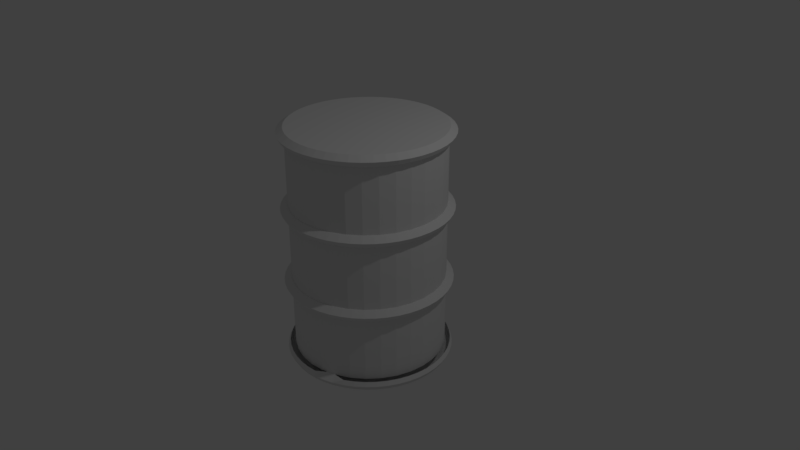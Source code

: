 # Source: barrel.blend  (saved by Blender 2.79.0; exported with 4.5.12 LTS)
import bpy
from mathutils import Matrix  # noqa: F401  (used for matrix-valued properties, if any)

bpy.ops.wm.read_factory_settings(use_empty=True)
scene = bpy.context.scene
scene.name = 'Scene'

# ---- collections
col_collection_1 = bpy.data.collections.new('Collection 1'); scene.collection.children.link(col_collection_1)

# ---- world
world_world = bpy.data.worlds.new('World'); scene.world = world_world
world_world.color = (0.05088, 0.05088, 0.05088)
world_world.use_sun_shadow = False
world_world.sun_shadow_jitter_overblur = 0.0
world_world.cycles.sampling_method = 'MANUAL'

# ---- cameras
cam_camera = bpy.data.cameras.new('Camera')
cam_camera.clip_end = 100.0
cam_camera.lens = 35.0
cam_camera.sensor_width = 32.0
cam_camera.sensor_height = 18.0
cam_camera.ortho_scale = 7.314
cam_camera.dof.focus_distance = 0.0
cam_camera.dof.aperture_fstop = 128.0

# ---- lights
light_lamp = bpy.data.lights.new('Lamp', 'POINT')
light_lamp.transmission_factor = 0.0
light_lamp.cutoff_distance = 30.0
light_lamp.energy = 100.0
light_lamp.shadow_buffer_clip_start = 1.001
light_lamp.shadow_soft_size = 0.1
light_lamp.shadow_maximum_resolution = 0.006
light_lamp.use_absolute_resolution = True

# ---- meshes
me_torus_003 = bpy.data.meshes.new('Torus.003')
me_torus_003.from_pydata([(1.096, -0.002632, -1.287), (1.069, -0.002632, -1.229), (0.003899, -0.0115, -1.169), (0.0008892, -0.002632, -1.395), (0.9264, -0.002632, -1.393), (1.063, -0.002632, -1.349), (1.087, 0.1403, -1.287), (1.059, 0.1367, -1.229), (0.9185, 0.1182, -1.393), (1.054, 0.136, -1.349), (1.059, 0.2808, -1.287), (1.032, 0.2737, -1.229), (0.8948, 0.2369, -1.393), (1.027, 0.2723, -1.349), (1.013, 0.4165, -1.287), (0.9872, 0.4059, -1.229), (0.8559, 0.3515, -1.393), (0.9823, 0.4039, -1.349), (0.9494, 0.545, -1.287), (0.9255, 0.5312, -1.229), (0.8024, 0.4601, -1.393), (0.9209, 0.5285, -1.349), (0.8698, 0.6641, -1.287), (0.8479, 0.6473, -1.229), (0.7351, 0.5608, -1.393), (0.8437, 0.6441, -1.349), (0.7754, 0.7718, -1.287), (0.7558, 0.7523, -1.229), (0.6553, 0.6518, -1.393), (0.7521, 0.7485, -1.349), (0.6677, 0.8663, -1.287), (0.6508, 0.8444, -1.229), (0.5643, 0.7316, -1.393), (0.6476, 0.8402, -1.349), (0.5485, 0.9459, -1.287), (0.5347, 0.922, -1.229), (0.4636, 0.7989, -1.393), (0.532, 0.9174, -1.349), (0.42, 1.009, -1.287), (0.4095, 0.9837, -1.229), (0.3551, 0.8524, -1.393), (0.4074, 0.9788, -1.349), (0.2844, 1.055, -1.287), (0.2772, 1.029, -1.229), (0.2404, 0.8913, -1.393), (0.2758, 1.023, -1.349), (0.1439, 1.083, -1.287), (0.1402, 1.056, -1.229), (0.1217, 0.9149, -1.393), (0.1395, 1.051, -1.349), (0.0008892, 1.093, -1.287), (0.0008892, 1.065, -1.229), (0.0008892, 0.9229, -1.393), (0.0008892, 1.06, -1.349), (-0.1421, 1.083, -1.287), (-0.1385, 1.056, -1.229), (-0.1199, 0.9149, -1.393), (-0.1378, 1.051, -1.349), (-0.2826, 1.055, -1.287), (-0.2754, 1.029, -1.229), (-0.2386, 0.8913, -1.393), (-0.2741, 1.023, -1.349), (-0.4183, 1.009, -1.287), (-0.4077, 0.9837, -1.229), (-0.3533, 0.8524, -1.393), (-0.4056, 0.9788, -1.349), (-0.5468, 0.9459, -1.287), (-0.5329, 0.922, -1.229), (-0.4619, 0.7989, -1.393), (-0.5303, 0.9174, -1.349), (-0.6659, 0.8663, -1.287), (-0.649, 0.8444, -1.229), (-0.5625, 0.7316, -1.393), (-0.6458, 0.8402, -1.349), (-0.7736, 0.7718, -1.287), (-0.754, 0.7523, -1.229), (-0.6535, 0.6518, -1.393), (-0.7503, 0.7485, -1.349), (-0.8681, 0.6641, -1.287), (-0.8461, 0.6473, -1.229), (-0.7334, 0.5608, -1.393), (-0.8419, 0.6441, -1.349), (-0.9477, 0.545, -1.287), (-0.9237, 0.5312, -1.229), (-0.8006, 0.4601, -1.393), (-0.9191, 0.5285, -1.349), (-1.011, 0.4165, -1.287), (-0.9855, 0.4059, -1.229), (-0.8542, 0.3515, -1.393), (-0.9806, 0.4039, -1.349), (-1.057, 0.2808, -1.287), (-1.03, 0.2737, -1.229), (-0.8931, 0.2369, -1.393), (-1.025, 0.2723, -1.349), (-1.085, 0.1403, -1.287), (-1.058, 0.1367, -1.229), (-0.9167, 0.1182, -1.393), (-1.052, 0.136, -1.349), (-1.094, -0.002632, -1.287), (-1.067, -0.002632, -1.229), (-0.9246, -0.002632, -1.393), (-1.061, -0.002632, -1.349), (-1.085, -0.1456, -1.287), (-1.058, -0.142, -1.229), (-0.9167, -0.1234, -1.393), (-1.052, -0.1413, -1.349), (-1.057, -0.2861, -1.287), (-1.03, -0.279, -1.229), (-0.8931, -0.2422, -1.393), (-1.025, -0.2776, -1.349), (-1.011, -0.4218, -1.287), (-0.9855, -0.4112, -1.229), (-0.8542, -0.3568, -1.393), (-0.9806, -0.4092, -1.349), (-0.9477, -0.5503, -1.287), (-0.9237, -0.5364, -1.229), (-0.8006, -0.4654, -1.393), (-0.9191, -0.5338, -1.349), (-0.8681, -0.6694, -1.287), (-0.8461, -0.6526, -1.229), (-0.7334, -0.566, -1.393), (-0.8419, -0.6493, -1.349), (-0.7736, -0.7771, -1.287), (-0.754, -0.7576, -1.229), (-0.6535, -0.6571, -1.393), (-0.7503, -0.7538, -1.349), (-0.6659, -0.8716, -1.287), (-0.649, -0.8496, -1.229), (-0.5625, -0.7369, -1.393), (-0.6458, -0.8454, -1.349), (-0.5468, -0.9512, -1.287), (-0.5329, -0.9272, -1.229), (-0.4619, -0.8041, -1.393), (-0.5303, -0.9226, -1.349), (-0.4183, -1.015, -1.287), (-0.4077, -0.989, -1.229), (-0.3533, -0.8577, -1.393), (-0.4056, -0.9841, -1.349), (-0.2826, -1.061, -1.287), (-0.2754, -1.034, -1.229), (-0.2386, -0.8966, -1.393), (-0.2741, -1.029, -1.349), (-0.1421, -1.089, -1.287), (-0.1385, -1.061, -1.229), (-0.1199, -0.9202, -1.393), (-0.1378, -1.056, -1.349), (0.0008892, -1.098, -1.287), (0.0008892, -1.07, -1.229), (0.0008892, -0.9281, -1.393), (0.0008892, -1.065, -1.349), (0.1439, -1.089, -1.287), (0.1402, -1.061, -1.229), (0.1217, -0.9202, -1.393), (0.1395, -1.056, -1.349), (0.2844, -1.061, -1.287), (0.262, -0.9769, -1.225), (0.2404, -0.8966, -1.393), (0.2758, -1.029, -1.349), (0.42, -1.015, -1.287), (0.3869, -0.9345, -1.225), (0.3551, -0.8577, -1.393), (0.4074, -0.9841, -1.349), (0.5485, -0.9512, -1.287), (0.5347, -0.9272, -1.229), (0.4636, -0.8041, -1.393), (0.532, -0.9226, -1.349), (0.6677, -0.8716, -1.287), (0.6508, -0.8496, -1.229), (0.5643, -0.7369, -1.393), (0.6476, -0.8454, -1.349), (0.7754, -0.7771, -1.287), (0.7558, -0.7576, -1.229), (0.6553, -0.6571, -1.393), (0.7521, -0.7538, -1.349), (0.8698, -0.6694, -1.287), (0.8479, -0.6526, -1.229), (0.7351, -0.566, -1.393), (0.8437, -0.6493, -1.349), (0.9494, -0.5503, -1.287), (0.9255, -0.5364, -1.229), (0.8024, -0.4654, -1.393), (0.9209, -0.5338, -1.349), (1.013, -0.4218, -1.287), (0.9872, -0.4112, -1.229), (0.8559, -0.3568, -1.393), (0.9823, -0.4092, -1.349), (1.059, -0.2861, -1.287), (1.032, -0.279, -1.229), (0.8948, -0.2422, -1.393), (1.027, -0.2776, -1.349), (1.087, -0.1456, -1.287), (1.059, -0.142, -1.229), (0.9185, -0.1234, -1.393), (1.054, -0.1413, -1.349), (0.08743, -0.66, -1.164), (-0.6395, 0.169, -1.164), (-0.5251, 0.401, -1.164), (0.1725, -0.643, -1.164), (-0.6116, 0.2511, -1.164), (0.5269, 0.401, -1.164), (-0.08565, -0.66, -1.164), (0.0008892, -0.6656, -1.164), (-0.6564, 0.08391, -1.164), (-0.6621, -0.002632, -1.164), (0.6413, -0.1742, -1.164), (0.5269, -0.4062, -1.164), (0.5751, -0.3341, -1.164), (0.2546, -0.6152, -1.164), (0.3324, -0.5768, -1.164), (0.4045, -0.5286, -1.164), (-0.1707, -0.643, -1.164), (-0.1707, 0.6378, -1.164), (-0.2528, 0.6099, -1.164), (0.6582, 0.08391, -1.164), (-0.08565, 0.6547, -1.164), (0.4045, 0.5234, -1.164), (-0.4679, -0.4714, -1.164), (0.6413, 0.169, -1.164), (0.6134, 0.2511, -1.164), (-0.5733, -0.3341, -1.164), (-0.5251, -0.4062, -1.164), (-0.6564, -0.08917, -1.164), (-0.4679, 0.4662, -1.164), (0.2546, 0.6099, -1.164), (0.1725, 0.6378, -1.164), (0.5751, 0.3289, -1.164), (-0.6395, -0.1742, -1.164), (-0.6116, -0.2564, -1.164), (0.08743, 0.6547, -1.164), (0.0008892, 0.6604, -1.164), (-0.3306, -0.5768, -1.164), (-0.2528, -0.6152, -1.164), (-0.5733, 0.3289, -1.164), (0.6639, -0.002632, -1.164), (-0.4027, -0.5286, -1.164), (0.6134, -0.2564, -1.164), (0.4697, 0.4662, -1.164), (0.6582, -0.08917, -1.164), (0.3324, 0.5715, -1.164), (-0.3306, 0.5715, -1.164), (-0.4027, 0.5234, -1.164), (0.4697, -0.4714, -1.164), (1.096, -0.002632, -0.2871), (1.01, -0.002632, -0.2251), (0.0008891, -0.002632, -0.1755), (0.6003, -0.002632, -0.2917), (0.6388, 0.001531, -0.3509), (0.727, -0.002632, -0.3938), (0.8501, -0.002632, -0.4103), (0.9731, -0.002632, -0.3938), (1.063, -0.002632, -0.3487), (1.087, 0.1403, -0.2871), (1.001, 0.129, -0.2251), (0.7211, 0.0876, -0.3938), (0.8428, 0.1082, -0.4103), (0.9648, 0.1243, -0.3938), (1.054, 0.136, -0.3487), (1.059, 0.2808, -0.2871), (0.9752, 0.2584, -0.2251), (0.5799, 0.1525, -0.2917), (0.616, 0.1665, -0.3509), (0.7023, 0.1853, -0.3938), (0.8212, 0.2172, -0.4103), (0.94, 0.249, -0.3938), (1.027, 0.2723, -0.3487), (1.013, 0.4165, -0.2871), (0.9328, 0.3834, -0.2251), (0.6732, 0.2709, -0.3938), (0.7854, 0.3223, -0.4103), (0.8991, 0.3694, -0.3938), (0.9823, 0.4039, -0.3487), (0.9494, 0.545, -0.2871), (0.8744, 0.5017, -0.2251), (0.52, 0.2971, -0.2917), (0.5512, 0.3199, -0.3509), (0.6298, 0.3604, -0.3938), (0.7363, 0.422, -0.4103), (0.8429, 0.4835, -0.3938), (0.9209, 0.5285, -0.3487), (0.8698, 0.6641, -0.2871), (0.8011, 0.6114, -0.2251), (0.5795, 0.4356, -0.3938), (0.6746, 0.5143, -0.4103), (0.7722, 0.5892, -0.3938), (0.8437, 0.6441, -0.3487), (0.7754, 0.7718, -0.2871), (0.7141, 0.7106, -0.2251), (0.4248, 0.4212, -0.2917), (0.4494, 0.4459, -0.3487), (0.5144, 0.5108, -0.3938), (0.6014, 0.5978, -0.4103), (0.6884, 0.6848, -0.3938), (0.7521, 0.7485, -0.3487), (0.6677, 0.8663, -0.2871), (0.6149, 0.7976, -0.2251), (0.4392, 0.576, -0.3938), (0.5178, 0.6711, -0.4103), (0.5928, 0.7687, -0.3938), (0.6476, 0.8402, -0.3487), (0.5485, 0.9459, -0.2871), (0.5052, 0.8709, -0.2251), (0.3006, 0.5165, -0.2917), (0.3234, 0.5477, -0.3509), (0.364, 0.6262, -0.3938), (0.4255, 0.7328, -0.4103), (0.487, 0.8394, -0.3938), (0.532, 0.9174, -0.3487), (0.42, 1.009, -0.2871), (0.3869, 0.9293, -0.2251), (0.2745, 0.6697, -0.3938), (0.3259, 0.7819, -0.4103), (0.3729, 0.8956, -0.3938), (0.4074, 0.9788, -0.3487), (0.2844, 1.055, -0.2871), (0.262, 0.9717, -0.2251), (0.156, 0.5764, -0.2917), (0.17, 0.6125, -0.3509), (0.1888, 0.6988, -0.3938), (0.2207, 0.8176, -0.4103), (0.2525, 0.9365, -0.3938), (0.2758, 1.023, -0.3487), (0.1439, 1.083, -0.2871), (0.1325, 0.9974, -0.2251), (0.09112, 0.7176, -0.3938), (0.1117, 0.8393, -0.4103), (0.1278, 0.9613, -0.3938), (0.1395, 1.051, -0.3487), (0.0008892, 1.093, -0.2871), (0.0008892, 1.006, -0.2251), (0.0008892, 0.5968, -0.2917), (0.005053, 0.6353, -0.3509), (0.0008892, 0.7235, -0.3938), (0.0008892, 0.8466, -0.4103), (0.0008892, 0.9696, -0.3938), (0.0008892, 1.06, -0.3487), (-0.1421, 1.083, -0.2871), (-0.1308, 0.9974, -0.2251), (-0.09836, 0.7164, -0.3938), (-0.11, 0.8393, -0.4103), (-0.126, 0.9613, -0.3938), (-0.1378, 1.051, -0.3487), (-0.2826, 1.055, -0.2871), (-0.2602, 0.9717, -0.2251), (-0.1543, 0.5764, -0.2917), (-0.1602, 0.6146, -0.3509), (-0.1871, 0.6988, -0.3938), (-0.2189, 0.8176, -0.4103), (-0.2507, 0.9365, -0.3938), (-0.2741, 1.023, -0.3487), (-0.4183, 1.009, -0.2871), (-0.3851, 0.9293, -0.2251), (-0.2811, 0.6662, -0.3938), (-0.3241, 0.7819, -0.4103), (-0.3712, 0.8956, -0.3938), (-0.4056, 0.9788, -0.3487), (-0.5468, 0.9459, -0.2871), (-0.5035, 0.8709, -0.2251), (-0.2988, 0.5165, -0.2917), (-0.3145, 0.5519, -0.3509), (-0.3622, 0.6262, -0.3938), (-0.4237, 0.7328, -0.4103), (-0.4852, 0.8394, -0.3938), (-0.5303, 0.9174, -0.3487), (-0.6659, 0.8663, -0.2871), (-0.6132, 0.7976, -0.2251), (-0.4446, 0.5705, -0.3938), (-0.5161, 0.6711, -0.4103), (-0.591, 0.7687, -0.3938), (-0.6458, 0.8402, -0.3487), (-0.7736, 0.7718, -0.2871), (-0.7124, 0.7106, -0.2251), (-0.423, 0.4212, -0.2917), (-0.4472, 0.4514, -0.3509), (-0.5126, 0.5108, -0.3938), (-0.5996, 0.5978, -0.4103), (-0.6866, 0.6848, -0.3938), (-0.7503, 0.7485, -0.3487), (-0.8681, 0.6641, -0.2871), (-0.7994, 0.6114, -0.2251), (-0.5777, 0.4356, -0.3938), (-0.6728, 0.5143, -0.4103), (-0.7704, 0.5892, -0.3938), (-0.8419, 0.6441, -0.3487), (-0.9477, 0.545, -0.2871), (-0.8727, 0.5017, -0.2251), (-0.5183, 0.2971, -0.2917), (-0.5495, 0.3199, -0.3509), (-0.628, 0.3604, -0.3938), (-0.7345, 0.422, -0.4103), (-0.8411, 0.4835, -0.3938), (-0.9191, 0.5285, -0.3487), (-1.011, 0.4165, -0.2871), (-0.931, 0.3834, -0.2251), (-0.6715, 0.2709, -0.3938), (-0.7837, 0.3223, -0.4103), (-0.8973, 0.3694, -0.3938), (-0.9806, 0.4039, -0.3487), (-1.057, 0.2808, -0.2871), (-0.9734, 0.2584, -0.2251), (-0.5781, 0.1525, -0.2917), (-0.6142, 0.1665, -0.3509), (-0.7005, 0.1853, -0.3938), (-0.8194, 0.2172, -0.4103), (-0.9382, 0.249, -0.3938), (-1.025, 0.2723, -0.3487), (-1.085, 0.1403, -0.2871), (-0.9992, 0.129, -0.2251), (-0.7194, 0.0876, -0.3938), (-0.841, 0.1082, -0.4103), (-0.963, 0.1243, -0.3938), (-1.052, 0.136, -0.3487), (-1.094, -0.002632, -0.2871), (-1.008, -0.002632, -0.2251), (-0.5986, -0.002632, -0.2917), (-0.637, 0.001531, -0.3509), (-0.7253, -0.002632, -0.3938), (-0.8483, -0.002632, -0.4103), (-0.9714, -0.002632, -0.3938), (-1.061, -0.002632, -0.3487), (-1.085, -0.1456, -0.2871), (-0.9992, -0.1343, -0.2251), (-0.7182, -0.1019, -0.3938), (-0.841, -0.1135, -0.4103), (-0.963, -0.1295, -0.3938), (-1.052, -0.1413, -0.3487), (-1.057, -0.2861, -0.2871), (-0.9734, -0.2637, -0.2251), (-0.5781, -0.1578, -0.2917), (-0.6164, -0.1637, -0.3509), (-0.7005, -0.1906, -0.3938), (-0.8194, -0.2224, -0.4103), (-0.9382, -0.2543, -0.3938), (-1.025, -0.2776, -0.3487), (-1.011, -0.4218, -0.2871), (-0.931, -0.3886, -0.2251), (-0.668, -0.2846, -0.3938), (-0.7837, -0.3276, -0.4103), (-0.8973, -0.3747, -0.3938), (-0.9806, -0.4092, -0.3487), (-0.9477, -0.5503, -0.2871), (-0.8727, -0.507, -0.2251), (-0.5183, -0.3024, -0.2917), (-0.5536, -0.318, -0.3509), (-0.628, -0.3657, -0.3938), (-0.7345, -0.4272, -0.4103), (-0.8411, -0.4888, -0.3938), (-0.9191, -0.5338, -0.3487), (-0.8681, -0.6694, -0.2871), (-0.7994, -0.6167, -0.2251), (-0.5722, -0.4481, -0.3938), (-0.6728, -0.5196, -0.4103), (-0.7704, -0.5945, -0.3938), (-0.8419, -0.6493, -0.3487), (-0.7736, -0.7771, -0.2871), (-0.7124, -0.7159, -0.2251), (-0.423, -0.4265, -0.2917), (-0.4519, -0.4554, -0.3524), (-0.5126, -0.5161, -0.3938), (-0.5996, -0.6031, -0.4103), (-0.6866, -0.6901, -0.3938), (-0.7503, -0.7538, -0.3487), (-0.6659, -0.8716, -0.2871), (-0.6132, -0.8029, -0.2251), (-0.4446, -0.5757, -0.3938), (-0.5161, -0.6763, -0.4103), (-0.591, -0.774, -0.3938), (-0.6458, -0.8454, -0.3487), (-0.5468, -0.9512, -0.2871), (-0.5035, -0.8762, -0.2251), (-0.2988, -0.5218, -0.2917), (-0.3145, -0.5572, -0.3509), (-0.3622, -0.6315, -0.3938), (-0.4237, -0.7381, -0.4103), (-0.4852, -0.8446, -0.3938), (-0.5303, -0.9226, -0.3487), (-0.4183, -1.015, -0.2871), (-0.3851, -0.9345, -0.2251), (-0.2811, -0.6715, -0.3938), (-0.3241, -0.7872, -0.4103), (-0.3712, -0.9009, -0.3938), (-0.4056, -0.9841, -0.3487), (-0.2826, -1.061, -0.2871), (-0.2602, -0.9769, -0.2251), (-0.1543, -0.5817, -0.2917), (-0.1602, -0.6199, -0.3509), (-0.1871, -0.704, -0.3938), (-0.2189, -0.8229, -0.4103), (-0.2507, -0.9417, -0.3938), (-0.2741, -1.029, -0.3487), (-0.1421, -1.089, -0.2871), (-0.1308, -1.003, -0.2251), (-0.09836, -0.7217, -0.3938), (-0.11, -0.8446, -0.4103), (-0.126, -0.9666, -0.3938), (-0.1378, -1.056, -0.3487), (0.0008892, -1.098, -0.2871), (0.0008892, -1.011, -0.2251), (0.0008892, -0.6021, -0.2917), (0.005053, -0.6405, -0.3509), (0.0008892, -0.7288, -0.3938), (0.0008892, -0.8518, -0.4103), (0.0008892, -0.9749, -0.3938), (0.0008892, -1.065, -0.3487), (0.1439, -1.089, -0.2871), (0.1325, -1.003, -0.2251), (0.09112, -0.7229, -0.3938), (0.1117, -0.8446, -0.4103), (0.1278, -0.9666, -0.3938), (0.1395, -1.056, -0.3487), (0.2844, -1.061, -0.2871), (0.262, -0.9769, -0.2251), (0.156, -0.5817, -0.2917), (0.17, -0.6177, -0.3509), (0.1888, -0.704, -0.3938), (0.2207, -0.8229, -0.4103), (0.2525, -0.9417, -0.3938), (0.2758, -1.029, -0.3487), (0.42, -1.015, -0.2871), (0.3869, -0.9345, -0.2251), (0.2745, -0.675, -0.3938), (0.3259, -0.7872, -0.4103), (0.3729, -0.9009, -0.3938), (0.4074, -0.9841, -0.3487), (0.5485, -0.9512, -0.2871), (0.5052, -0.8762, -0.2251), (0.3006, -0.5218, -0.2917), (0.3234, -0.553, -0.3509), (0.364, -0.6315, -0.3938), (0.4255, -0.7381, -0.4103), (0.487, -0.8446, -0.3938), (0.532, -0.9226, -0.3487), (0.6677, -0.8716, -0.2871), (0.6149, -0.8029, -0.2251), (0.4392, -0.5813, -0.3938), (0.5178, -0.6763, -0.4103), (0.5928, -0.774, -0.3938), (0.6476, -0.8454, -0.3487), (0.7754, -0.7771, -0.2871), (0.7141, -0.7159, -0.2251), (0.4248, -0.4265, -0.2917), (0.4549, -0.4508, -0.3509), (0.5144, -0.5161, -0.3938), (0.6014, -0.6031, -0.4103), (0.6884, -0.6901, -0.3938), (0.7521, -0.7538, -0.3487), (0.8698, -0.6694, -0.2871), (0.8011, -0.6167, -0.2251), (0.574, -0.4481, -0.3938), (0.6746, -0.5196, -0.4103), (0.7722, -0.5945, -0.3938), (0.8437, -0.6493, -0.3487), (0.9494, -0.5503, -0.2871), (0.8744, -0.507, -0.2251), (0.52, -0.3024, -0.2917), (0.5554, -0.318, -0.3509), (0.6298, -0.3657, -0.3938), (0.7363, -0.4272, -0.4103), (0.8429, -0.4888, -0.3938), (0.9209, -0.5338, -0.3487), (1.013, -0.4218, -0.2871), (0.9328, -0.3886, -0.2251), (0.6698, -0.2846, -0.3938), (0.7854, -0.3276, -0.4103), (0.8991, -0.3747, -0.3938), (0.9823, -0.4092, -0.3487), (1.059, -0.2861, -0.2871), (0.9752, -0.2637, -0.2251), (0.5799, -0.1578, -0.2917), (0.6181, -0.1637, -0.3509), (0.7023, -0.1906, -0.3938), (0.8212, -0.2224, -0.4103), (0.94, -0.2543, -0.3938), (1.027, -0.2776, -0.3487), (1.087, -0.1456, -0.2871), (1.001, -0.1343, -0.2251), (0.7199, -0.1019, -0.3938), (0.8428, -0.1135, -0.4103), (0.9648, -0.1295, -0.3938), (1.054, -0.1413, -0.3487), (0.08743, -0.66, -0.164), (-0.6395, 0.169, -0.164), (-0.5251, 0.401, -0.164), (0.1725, -0.643, -0.164), (-0.6116, 0.2511, -0.164), (0.5269, 0.401, -0.164), (-0.08565, -0.66, -0.164), (0.0008892, -0.6656, -0.164), (-0.6564, 0.08391, -0.164), (-0.6621, -0.002632, -0.164), (0.6413, -0.1742, -0.164), (0.5269, -0.4062, -0.164), (0.5751, -0.3341, -0.164), (0.2546, -0.6152, -0.164), (0.3324, -0.5768, -0.164), (0.4045, -0.5286, -0.164), (-0.1707, -0.643, -0.164), (-0.1707, 0.6378, -0.164), (-0.2528, 0.6099, -0.164), (0.6582, 0.08391, -0.164), (-0.08565, 0.6547, -0.164), (0.4045, 0.5234, -0.164), (-0.4679, -0.4714, -0.164), (0.6413, 0.169, -0.164), (0.6134, 0.2511, -0.164), (-0.5733, -0.3341, -0.164), (-0.5251, -0.4062, -0.164), (-0.6564, -0.08917, -0.164), (-0.4679, 0.4662, -0.164), (0.2546, 0.6099, -0.164), (0.1725, 0.6378, -0.164), (0.5751, 0.3289, -0.164), (-0.6395, -0.1742, -0.164), (-0.6116, -0.2564, -0.164), (0.08743, 0.6547, -0.164), (0.0008892, 0.6604, -0.164), (-0.3306, -0.5768, -0.164), (-0.2528, -0.6152, -0.164), (-0.5733, 0.3289, -0.164), (0.6639, -0.002632, -0.164), (-0.4027, -0.5286, -0.164), (0.6134, -0.2564, -0.164), (0.4697, 0.4662, -0.164), (0.6582, -0.08917, -0.164), (0.3324, 0.5715, -0.164), (-0.3306, 0.5715, -0.164), (-0.4027, 0.5234, -0.164), (0.4697, -0.4714, -0.164), (1.096, -0.002632, 0.7129), (1.01, -0.002632, 0.7749), (0.0008891, -0.002632, 0.8245), (0.6003, -0.002632, 0.7083), (0.6388, 0.001531, 0.6491), (0.727, -0.002632, 0.6062), (0.8501, -0.002632, 0.5897), (0.9731, -0.002632, 0.6062), (1.063, -0.002632, 0.6513), (1.087, 0.1403, 0.7129), (1.001, 0.129, 0.7749), (0.7211, 0.0876, 0.6062), (0.8428, 0.1082, 0.5897), (0.9648, 0.1243, 0.6062), (1.054, 0.136, 0.6513), (1.059, 0.2808, 0.7129), (0.9752, 0.2584, 0.7749), (0.5799, 0.1525, 0.7083), (0.616, 0.1665, 0.6491), (0.7023, 0.1853, 0.6062), (0.8212, 0.2172, 0.5897), (0.94, 0.249, 0.6062), (1.027, 0.2723, 0.6513), (1.013, 0.4165, 0.7129), (0.9328, 0.3834, 0.7749), (0.6732, 0.2709, 0.6062), (0.7854, 0.3223, 0.5897), (0.8991, 0.3694, 0.6062), (0.9823, 0.4039, 0.6513), (0.9494, 0.545, 0.7129), (0.8744, 0.5017, 0.7749), (0.52, 0.2971, 0.7083), (0.5512, 0.3199, 0.6491), (0.6298, 0.3604, 0.6062), (0.7363, 0.422, 0.5897), (0.8429, 0.4835, 0.6062), (0.9209, 0.5285, 0.6513), (0.8698, 0.6641, 0.7129), (0.8011, 0.6114, 0.7749), (0.5795, 0.4356, 0.6062), (0.6746, 0.5143, 0.5897), (0.7722, 0.5892, 0.6062), (0.8437, 0.6441, 0.6513), (0.7754, 0.7718, 0.7129), (0.7141, 0.7106, 0.7749), (0.4248, 0.4212, 0.7083), (0.4494, 0.4459, 0.6513), (0.5144, 0.5108, 0.6062), (0.6014, 0.5978, 0.5897), (0.6884, 0.6848, 0.6062), (0.7521, 0.7485, 0.6513), (0.6677, 0.8663, 0.7129), (0.6149, 0.7976, 0.7749), (0.4392, 0.576, 0.6062), (0.5178, 0.6711, 0.5897), (0.5928, 0.7687, 0.6062), (0.6476, 0.8402, 0.6513), (0.5485, 0.9459, 0.7129), (0.5052, 0.8709, 0.7749), (0.3006, 0.5165, 0.7083), (0.3234, 0.5477, 0.6491), (0.364, 0.6262, 0.6062), (0.4255, 0.7328, 0.5897), (0.487, 0.8394, 0.6062), (0.532, 0.9174, 0.6513), (0.42, 1.009, 0.7129), (0.3869, 0.9293, 0.7749), (0.2745, 0.6697, 0.6062), (0.3259, 0.7819, 0.5897), (0.3729, 0.8956, 0.6062), (0.4074, 0.9788, 0.6513), (0.2844, 1.055, 0.7129), (0.262, 0.9717, 0.7749), (0.156, 0.5764, 0.7083), (0.17, 0.6125, 0.6491), (0.1888, 0.6988, 0.6062), (0.2207, 0.8176, 0.5897), (0.2525, 0.9365, 0.6062), (0.2758, 1.023, 0.6513), (0.1439, 1.083, 0.7129), (0.1325, 0.9974, 0.7749), (0.09112, 0.7176, 0.6062), (0.1117, 0.8393, 0.5897), (0.1278, 0.9613, 0.6062), (0.1395, 1.051, 0.6513), (0.0008892, 1.093, 0.7129), (0.0008892, 1.006, 0.7749), (0.0008892, 0.5968, 0.7083), (0.005053, 0.6353, 0.6491), (0.0008892, 0.7235, 0.6062), (0.0008892, 0.8466, 0.5897), (0.0008892, 0.9696, 0.6062), (0.0008892, 1.06, 0.6513), (-0.1421, 1.083, 0.7129), (-0.1308, 0.9974, 0.7749), (-0.09836, 0.7164, 0.6062), (-0.11, 0.8393, 0.5897), (-0.126, 0.9613, 0.6062), (-0.1378, 1.051, 0.6513), (-0.2826, 1.055, 0.7129), (-0.2602, 0.9717, 0.7749), (-0.1543, 0.5764, 0.7083), (-0.1602, 0.6146, 0.6491), (-0.1871, 0.6988, 0.6062), (-0.2189, 0.8176, 0.5897), (-0.2507, 0.9365, 0.6062), (-0.2741, 1.023, 0.6513), (-0.4183, 1.009, 0.7129), (-0.3851, 0.9293, 0.7749), (-0.2811, 0.6662, 0.6062), (-0.3241, 0.7819, 0.5897), (-0.3712, 0.8956, 0.6062), (-0.4056, 0.9788, 0.6513), (-0.5468, 0.9459, 0.7129), (-0.5035, 0.8709, 0.7749), (-0.2988, 0.5165, 0.7083), (-0.3145, 0.5519, 0.6491), (-0.3622, 0.6262, 0.6062), (-0.4237, 0.7328, 0.5897), (-0.4852, 0.8394, 0.6062), (-0.5303, 0.9174, 0.6513), (-0.6659, 0.8663, 0.7129), (-0.6132, 0.7976, 0.7749), (-0.4446, 0.5705, 0.6062), (-0.5161, 0.6711, 0.5897), (-0.591, 0.7687, 0.6062), (-0.6458, 0.8402, 0.6513), (-0.7736, 0.7718, 0.7129), (-0.7124, 0.7106, 0.7749), (-0.423, 0.4212, 0.7083), (-0.4472, 0.4514, 0.6491), (-0.5126, 0.5108, 0.6062), (-0.5996, 0.5978, 0.5897), (-0.6866, 0.6848, 0.6062), (-0.7503, 0.7485, 0.6513), (-0.8681, 0.6641, 0.7129), (-0.7994, 0.6114, 0.7749), (-0.5777, 0.4356, 0.6062), (-0.6728, 0.5143, 0.5897), (-0.7704, 0.5892, 0.6062), (-0.8419, 0.6441, 0.6513), (-0.9477, 0.545, 0.7129), (-0.8727, 0.5017, 0.7749), (-0.5183, 0.2971, 0.7083), (-0.5495, 0.3199, 0.6491), (-0.628, 0.3604, 0.6062), (-0.7345, 0.422, 0.5897), (-0.8411, 0.4835, 0.6062), (-0.9191, 0.5285, 0.6513), (-1.011, 0.4165, 0.7129), (-0.931, 0.3834, 0.7749), (-0.6715, 0.2709, 0.6062), (-0.7837, 0.3223, 0.5897), (-0.8973, 0.3694, 0.6062), (-0.9806, 0.4039, 0.6513), (-1.057, 0.2808, 0.7129), (-0.9734, 0.2584, 0.7749), (-0.5781, 0.1525, 0.7083), (-0.6142, 0.1665, 0.6491), (-0.7005, 0.1853, 0.6062), (-0.8194, 0.2172, 0.5897), (-0.9382, 0.249, 0.6062), (-1.025, 0.2723, 0.6513), (-1.085, 0.1403, 0.7129), (-0.9992, 0.129, 0.7749), (-0.7194, 0.0876, 0.6062), (-0.841, 0.1082, 0.5897), (-0.963, 0.1243, 0.6062), (-1.052, 0.136, 0.6513), (-1.094, -0.002632, 0.7129), (-1.008, -0.002632, 0.7749), (-0.5986, -0.002632, 0.7083), (-0.637, 0.001531, 0.6491), (-0.7253, -0.002632, 0.6062), (-0.8483, -0.002632, 0.5897), (-0.9714, -0.002632, 0.6062), (-1.061, -0.002632, 0.6513), (-1.085, -0.1456, 0.7129), (-0.9992, -0.1343, 0.7749), (-0.7182, -0.1019, 0.6062), (-0.841, -0.1135, 0.5897), (-0.963, -0.1295, 0.6062), (-1.052, -0.1413, 0.6513), (-1.057, -0.2861, 0.7129), (-0.9734, -0.2637, 0.7749), (-0.5781, -0.1578, 0.7083), (-0.6164, -0.1637, 0.6491), (-0.7005, -0.1906, 0.6062), (-0.8194, -0.2224, 0.5897), (-0.9382, -0.2543, 0.6062), (-1.025, -0.2776, 0.6513), (-1.011, -0.4218, 0.7129), (-0.931, -0.3886, 0.7749), (-0.668, -0.2846, 0.6062), (-0.7837, -0.3276, 0.5897), (-0.8973, -0.3747, 0.6062), (-0.9806, -0.4092, 0.6513), (-0.9477, -0.5503, 0.7129), (-0.8727, -0.507, 0.7749), (-0.5183, -0.3024, 0.7083), (-0.5536, -0.318, 0.6491), (-0.628, -0.3657, 0.6062), (-0.7345, -0.4272, 0.5897), (-0.8411, -0.4888, 0.6062), (-0.9191, -0.5338, 0.6513), (-0.8681, -0.6694, 0.7129), (-0.7994, -0.6167, 0.7749), (-0.5722, -0.4481, 0.6062), (-0.6728, -0.5196, 0.5897), (-0.7704, -0.5945, 0.6062), (-0.8419, -0.6493, 0.6513), (-0.7736, -0.7771, 0.7129), (-0.7124, -0.7159, 0.7749), (-0.423, -0.4265, 0.7083), (-0.4519, -0.4554, 0.6476), (-0.5126, -0.5161, 0.6062), (-0.5996, -0.6031, 0.5897), (-0.6866, -0.6901, 0.6062), (-0.7503, -0.7538, 0.6513), (-0.6659, -0.8716, 0.7129), (-0.6132, -0.8029, 0.7749), (-0.4446, -0.5757, 0.6062), (-0.5161, -0.6763, 0.5897), (-0.591, -0.774, 0.6062), (-0.6458, -0.8454, 0.6513), (-0.5468, -0.9512, 0.7129), (-0.5035, -0.8762, 0.7749), (-0.2988, -0.5218, 0.7083), (-0.3145, -0.5572, 0.6491), (-0.3622, -0.6315, 0.6062), (-0.4237, -0.7381, 0.5897), (-0.4852, -0.8446, 0.6062), (-0.5303, -0.9226, 0.6513), (-0.4183, -1.015, 0.7129), (-0.3851, -0.9345, 0.7749), (-0.2811, -0.6715, 0.6062), (-0.3241, -0.7872, 0.5897), (-0.3712, -0.9009, 0.6062), (-0.4056, -0.9841, 0.6513), (-0.2826, -1.061, 0.7129), (-0.2602, -0.9769, 0.7749), (-0.1543, -0.5817, 0.7083), (-0.1602, -0.6199, 0.6491), (-0.1871, -0.704, 0.6062), (-0.2189, -0.8229, 0.5897), (-0.2507, -0.9417, 0.6062), (-0.2741, -1.029, 0.6513), (-0.1421, -1.089, 0.7129), (-0.1308, -1.003, 0.7749), (-0.09836, -0.7217, 0.6062), (-0.11, -0.8446, 0.5897), (-0.126, -0.9666, 0.6062), (-0.1378, -1.056, 0.6513), (0.0008892, -1.098, 0.7129), (0.0008892, -1.011, 0.7749), (0.0008892, -0.6021, 0.7083), (0.005053, -0.6405, 0.6491), (0.0008892, -0.7288, 0.6062), (0.0008892, -0.8518, 0.5897), (0.0008892, -0.9749, 0.6062), (0.0008892, -1.065, 0.6513), (0.1439, -1.089, 0.7129), (0.1325, -1.003, 0.7749), (0.09112, -0.7229, 0.6062), (0.1117, -0.8446, 0.5897), (0.1278, -0.9666, 0.6062), (0.1395, -1.056, 0.6513), (0.2844, -1.061, 0.7129), (0.262, -0.9769, 0.7749), (0.156, -0.5817, 0.7083), (0.17, -0.6177, 0.6491), (0.1888, -0.704, 0.6062), (0.2207, -0.8229, 0.5897), (0.2525, -0.9417, 0.6062), (0.2758, -1.029, 0.6513), (0.42, -1.015, 0.7129), (0.3869, -0.9345, 0.7749), (0.2745, -0.675, 0.6062), (0.3259, -0.7872, 0.5897), (0.3729, -0.9009, 0.6062), (0.4074, -0.9841, 0.6513), (0.5485, -0.9512, 0.7129), (0.5052, -0.8762, 0.7749), (0.3006, -0.5218, 0.7083), (0.3234, -0.553, 0.6491), (0.364, -0.6315, 0.6062), (0.4255, -0.7381, 0.5897), (0.487, -0.8446, 0.6062), (0.532, -0.9226, 0.6513), (0.6677, -0.8716, 0.7129), (0.6149, -0.8029, 0.7749), (0.4392, -0.5813, 0.6062), (0.5178, -0.6763, 0.5897), (0.5928, -0.774, 0.6062), (0.6476, -0.8454, 0.6513), (0.7754, -0.7771, 0.7129), (0.7141, -0.7159, 0.7749), (0.4248, -0.4265, 0.7083), (0.4549, -0.4508, 0.6491), (0.5144, -0.5161, 0.6062), (0.6014, -0.6031, 0.5897), (0.6884, -0.6901, 0.6062), (0.7521, -0.7538, 0.6513), (0.8698, -0.6694, 0.7129), (0.8011, -0.6167, 0.7749), (0.574, -0.4481, 0.6062), (0.6746, -0.5196, 0.5897), (0.7722, -0.5945, 0.6062), (0.8437, -0.6493, 0.6513), (0.9494, -0.5503, 0.7129), (0.8744, -0.507, 0.7749), (0.52, -0.3024, 0.7083), (0.5554, -0.318, 0.6491), (0.6298, -0.3657, 0.6062), (0.7363, -0.4272, 0.5897), (0.8429, -0.4888, 0.6062), (0.9209, -0.5338, 0.6513), (1.013, -0.4218, 0.7129), (0.9328, -0.3886, 0.7749), (0.6698, -0.2846, 0.6062), (0.7854, -0.3276, 0.5897), (0.8991, -0.3747, 0.6062), (0.9823, -0.4092, 0.6513), (1.059, -0.2861, 0.7129), (0.9752, -0.2637, 0.7749), (0.5799, -0.1578, 0.7083), (0.6181, -0.1637, 0.6491), (0.7023, -0.1906, 0.6062), (0.8212, -0.2224, 0.5897), (0.94, -0.2543, 0.6062), (1.027, -0.2776, 0.6513), (1.087, -0.1456, 0.7129), (1.001, -0.1343, 0.7749), (0.7199, -0.1019, 0.6062), (0.8428, -0.1135, 0.5897), (0.9648, -0.1295, 0.6062), (1.054, -0.1413, 0.6513), (0.08743, -0.66, 0.836), (-0.6395, 0.169, 0.836), (-0.5251, 0.401, 0.836), (0.1725, -0.643, 0.836), (-0.6116, 0.2511, 0.836), (0.5269, 0.401, 0.836), (-0.08565, -0.66, 0.836), (0.0008892, -0.6656, 0.836), (-0.6564, 0.08391, 0.836), (-0.6621, -0.002632, 0.836), (0.6413, -0.1742, 0.836), (0.5269, -0.4062, 0.836), (0.5751, -0.3341, 0.836), (0.2546, -0.6152, 0.836), (0.3324, -0.5768, 0.836), (0.4045, -0.5286, 0.836), (-0.1707, -0.643, 0.836), (-0.1707, 0.6378, 0.836), (-0.2528, 0.6099, 0.836), (0.6582, 0.08391, 0.836), (-0.08565, 0.6547, 0.836), (0.4045, 0.5234, 0.836), (-0.4679, -0.4714, 0.836), (0.6413, 0.169, 0.836), (0.6134, 0.2511, 0.836), (-0.5733, -0.3341, 0.836), (-0.5251, -0.4062, 0.836), (-0.6564, -0.08917, 0.836), (-0.4679, 0.4662, 0.836), (0.2546, 0.6099, 0.836), (0.1725, 0.6378, 0.836), (0.5751, 0.3289, 0.836), (-0.6395, -0.1742, 0.836), (-0.6116, -0.2564, 0.836), (0.08743, 0.6547, 0.836), (0.0008892, 0.6604, 0.836), (-0.3306, -0.5768, 0.836), (-0.2528, -0.6152, 0.836), (-0.5733, 0.3289, 0.836), (0.6639, -0.002632, 0.836), (-0.4027, -0.5286, 0.836), (0.6134, -0.2564, 0.836), (0.4697, 0.4662, 0.836), (0.6582, -0.08917, 0.836), (0.3324, 0.5715, 0.836), (-0.3306, 0.5715, 0.836), (-0.4027, 0.5234, 0.836), (0.4697, -0.4714, 0.836), (1.096, -0.002632, 1.713), (1.01, -0.002632, 1.772), (0.0008891, -0.002632, 1.775), (0.6003, -0.002632, 1.708), (0.6388, 0.001531, 1.649), (0.727, -0.002632, 1.606), (0.8501, -0.002632, 1.59), (0.9731, -0.002632, 1.606), (1.063, -0.002632, 1.651), (1.087, 0.1403, 1.713), (1.001, 0.129, 1.772), (0.7211, 0.0876, 1.606), (0.8428, 0.1082, 1.59), (0.9648, 0.1243, 1.606), (1.054, 0.136, 1.651), (1.059, 0.2808, 1.713), (0.9752, 0.2584, 1.772), (0.5799, 0.1525, 1.708), (0.616, 0.1665, 1.649), (0.7023, 0.1853, 1.606), (0.8212, 0.2172, 1.59), (0.94, 0.249, 1.606), (1.027, 0.2723, 1.651), (1.013, 0.4165, 1.713), (0.9328, 0.3834, 1.772), (0.6732, 0.2709, 1.606), (0.7854, 0.3223, 1.59), (0.8991, 0.3694, 1.606), (0.9823, 0.4039, 1.651), (0.9494, 0.545, 1.713), (0.8744, 0.5017, 1.772), (0.52, 0.2971, 1.708), (0.5512, 0.3199, 1.649), (0.6298, 0.3604, 1.606), (0.7363, 0.422, 1.59), (0.8429, 0.4835, 1.606), (0.9209, 0.5285, 1.651), (0.8698, 0.6641, 1.713), (0.8011, 0.6114, 1.772), (0.5795, 0.4356, 1.606), (0.6746, 0.5143, 1.59), (0.7722, 0.5892, 1.606), (0.8437, 0.6441, 1.651), (0.7754, 0.7718, 1.713), (0.7141, 0.7106, 1.772), (0.4248, 0.4212, 1.708), (0.4494, 0.4459, 1.651), (0.5144, 0.5108, 1.606), (0.6014, 0.5978, 1.59), (0.6884, 0.6848, 1.606), (0.7521, 0.7485, 1.651), (0.6677, 0.8663, 1.713), (0.6149, 0.7976, 1.772), (0.4392, 0.576, 1.606), (0.5178, 0.6711, 1.59), (0.5928, 0.7687, 1.606), (0.6476, 0.8402, 1.651), (0.5485, 0.9459, 1.713), (0.5052, 0.8709, 1.772), (0.3006, 0.5165, 1.708), (0.3234, 0.5477, 1.649), (0.364, 0.6262, 1.606), (0.4255, 0.7328, 1.59), (0.487, 0.8394, 1.606), (0.532, 0.9174, 1.651), (0.42, 1.009, 1.713), (0.3869, 0.9293, 1.772), (0.2745, 0.6697, 1.606), (0.3259, 0.7819, 1.59), (0.3729, 0.8956, 1.606), (0.4074, 0.9788, 1.651), (0.2844, 1.055, 1.713), (0.262, 0.9717, 1.772), (0.156, 0.5764, 1.708), (0.17, 0.6125, 1.649), (0.1888, 0.6988, 1.606), (0.2207, 0.8176, 1.59), (0.2525, 0.9365, 1.606), (0.2758, 1.023, 1.651), (0.1439, 1.083, 1.713), (0.1325, 0.9974, 1.772), (0.09112, 0.7176, 1.606), (0.1117, 0.8393, 1.59), (0.1278, 0.9613, 1.606), (0.1395, 1.051, 1.651), (0.0008892, 1.093, 1.713), (0.0008892, 1.006, 1.772), (0.0008892, 0.5968, 1.708), (0.005053, 0.6353, 1.649), (0.0008892, 0.7235, 1.606), (0.0008892, 0.8466, 1.59), (0.0008892, 0.9696, 1.606), (0.0008892, 1.06, 1.651), (-0.1421, 1.083, 1.713), (-0.1308, 0.9974, 1.772), (-0.09836, 0.7164, 1.606), (-0.11, 0.8393, 1.59), (-0.126, 0.9613, 1.606), (-0.1378, 1.051, 1.651), (-0.2826, 1.055, 1.713), (-0.2602, 0.9717, 1.772), (-0.1543, 0.5764, 1.708), (-0.1602, 0.6146, 1.649), (-0.1871, 0.6988, 1.606), (-0.2189, 0.8176, 1.59), (-0.2507, 0.9365, 1.606), (-0.2741, 1.023, 1.651), (-0.4183, 1.009, 1.713), (-0.3851, 0.9293, 1.772), (-0.2811, 0.6662, 1.606), (-0.3241, 0.7819, 1.59), (-0.3712, 0.8956, 1.606), (-0.4056, 0.9788, 1.651), (-0.5468, 0.9459, 1.713), (-0.5035, 0.8709, 1.772), (-0.2988, 0.5165, 1.708), (-0.3145, 0.5519, 1.649), (-0.3622, 0.6262, 1.606), (-0.4237, 0.7328, 1.59), (-0.4852, 0.8394, 1.606), (-0.5303, 0.9174, 1.651), (-0.6659, 0.8663, 1.713), (-0.6132, 0.7976, 1.772), (-0.4446, 0.5705, 1.606), (-0.5161, 0.6711, 1.59), (-0.591, 0.7687, 1.606), (-0.6458, 0.8402, 1.651), (-0.7736, 0.7718, 1.713), (-0.7124, 0.7106, 1.772), (-0.423, 0.4212, 1.708), (-0.4472, 0.4514, 1.649), (-0.5126, 0.5108, 1.606), (-0.5996, 0.5978, 1.59), (-0.6866, 0.6848, 1.606), (-0.7503, 0.7485, 1.651), (-0.8681, 0.6641, 1.713), (-0.7994, 0.6114, 1.772), (-0.5777, 0.4356, 1.606), (-0.6728, 0.5143, 1.59), (-0.7704, 0.5892, 1.606), (-0.8419, 0.6441, 1.651), (-0.9477, 0.545, 1.713), (-0.8727, 0.5017, 1.772), (-0.5183, 0.2971, 1.708), (-0.5495, 0.3199, 1.649), (-0.628, 0.3604, 1.606), (-0.7345, 0.422, 1.59), (-0.8411, 0.4835, 1.606), (-0.9191, 0.5285, 1.651), (-1.011, 0.4165, 1.713), (-0.931, 0.3834, 1.772), (-0.6715, 0.2709, 1.606), (-0.7837, 0.3223, 1.59), (-0.8973, 0.3694, 1.606), (-0.9806, 0.4039, 1.651), (-1.057, 0.2808, 1.713), (-0.9734, 0.2584, 1.772), (-0.5781, 0.1525, 1.708), (-0.6142, 0.1665, 1.649), (-0.7005, 0.1853, 1.606), (-0.8194, 0.2172, 1.59), (-0.9382, 0.249, 1.606), (-1.025, 0.2723, 1.651), (-1.085, 0.1403, 1.713), (-0.9992, 0.129, 1.772), (-0.7194, 0.0876, 1.606), (-0.841, 0.1082, 1.59), (-0.963, 0.1243, 1.606), (-1.052, 0.136, 1.651), (-1.094, -0.002632, 1.713), (-1.008, -0.002632, 1.772), (-0.5986, -0.002632, 1.708), (-0.637, 0.001531, 1.649), (-0.7253, -0.002632, 1.606), (-0.8483, -0.002632, 1.59), (-0.9714, -0.002632, 1.606), (-1.061, -0.002632, 1.651), (-1.085, -0.1456, 1.713), (-0.9992, -0.1343, 1.772), (-0.7182, -0.1019, 1.606), (-0.841, -0.1135, 1.59), (-0.963, -0.1295, 1.606), (-1.052, -0.1413, 1.651), (-1.057, -0.2861, 1.713), (-0.9734, -0.2637, 1.772), (-0.5781, -0.1578, 1.708), (-0.6164, -0.1637, 1.649), (-0.7005, -0.1906, 1.606), (-0.8194, -0.2224, 1.59), (-0.9382, -0.2543, 1.606), (-1.025, -0.2776, 1.651), (-1.011, -0.4218, 1.713), (-0.931, -0.3886, 1.772), (-0.668, -0.2846, 1.606), (-0.7837, -0.3276, 1.59), (-0.8973, -0.3747, 1.606), (-0.9806, -0.4092, 1.651), (-0.9477, -0.5503, 1.713), (-0.8727, -0.507, 1.772), (-0.5183, -0.3024, 1.708), (-0.5536, -0.318, 1.649), (-0.628, -0.3657, 1.606), (-0.7345, -0.4272, 1.59), (-0.8411, -0.4888, 1.606), (-0.9191, -0.5338, 1.651), (-0.8681, -0.6694, 1.713), (-0.7994, -0.6167, 1.772), (-0.5722, -0.4481, 1.606), (-0.6728, -0.5196, 1.59), (-0.7704, -0.5945, 1.606), (-0.8419, -0.6493, 1.651), (-0.7736, -0.7771, 1.713), (-0.7124, -0.7159, 1.772), (-0.423, -0.4265, 1.708), (-0.4519, -0.4554, 1.648), (-0.5126, -0.5161, 1.606), (-0.5996, -0.6031, 1.59), (-0.6866, -0.6901, 1.606), (-0.7503, -0.7538, 1.651), (-0.6659, -0.8716, 1.713), (-0.6132, -0.8029, 1.772), (-0.4446, -0.5757, 1.606), (-0.5161, -0.6763, 1.59), (-0.591, -0.774, 1.606), (-0.6458, -0.8454, 1.651), (-0.5468, -0.9512, 1.713), (-0.5035, -0.8762, 1.772), (-0.2988, -0.5218, 1.708), (-0.3145, -0.5572, 1.649), (-0.3622, -0.6315, 1.606), (-0.4237, -0.7381, 1.59), (-0.4852, -0.8446, 1.606), (-0.5303, -0.9226, 1.651), (-0.4183, -1.015, 1.713), (-0.3851, -0.9345, 1.772), (-0.2811, -0.6715, 1.606), (-0.3241, -0.7872, 1.59), (-0.3712, -0.9009, 1.606), (-0.4056, -0.9841, 1.651), (-0.2826, -1.061, 1.713), (-0.2602, -0.9769, 1.772), (-0.1543, -0.5817, 1.708), (-0.1602, -0.6199, 1.649), (-0.1871, -0.704, 1.606), (-0.2189, -0.8229, 1.59), (-0.2507, -0.9417, 1.606), (-0.2741, -1.029, 1.651), (-0.1421, -1.089, 1.713), (-0.1308, -1.003, 1.772), (-0.09836, -0.7217, 1.606), (-0.11, -0.8446, 1.59), (-0.126, -0.9666, 1.606), (-0.1378, -1.056, 1.651), (0.0008892, -1.098, 1.713), (0.0008892, -1.011, 1.772), (0.0008892, -0.6021, 1.708), (0.005053, -0.6405, 1.649), (0.0008892, -0.7288, 1.606), (0.0008892, -0.8518, 1.59), (0.0008892, -0.9749, 1.606), (0.0008892, -1.065, 1.651), (0.1439, -1.089, 1.713), (0.1325, -1.003, 1.772), (0.09112, -0.7229, 1.606), (0.1117, -0.8446, 1.59), (0.1278, -0.9666, 1.606), (0.1395, -1.056, 1.651), (0.2844, -1.061, 1.713), (0.262, -0.9769, 1.772), (0.156, -0.5817, 1.708), (0.17, -0.6177, 1.649), (0.1888, -0.704, 1.606), (0.2207, -0.8229, 1.59), (0.2525, -0.9417, 1.606), (0.2758, -1.029, 1.651), (0.42, -1.015, 1.713), (0.3869, -0.9345, 1.772), (0.2745, -0.675, 1.606), (0.3259, -0.7872, 1.59), (0.3729, -0.9009, 1.606), (0.4074, -0.9841, 1.651), (0.5485, -0.9512, 1.713), (0.5052, -0.8762, 1.772), (0.3006, -0.5218, 1.708), (0.3234, -0.553, 1.649), (0.364, -0.6315, 1.606), (0.4255, -0.7381, 1.59), (0.487, -0.8446, 1.606), (0.532, -0.9226, 1.651), (0.6677, -0.8716, 1.713), (0.6149, -0.8029, 1.772), (0.4392, -0.5813, 1.606), (0.5178, -0.6763, 1.59), (0.5928, -0.774, 1.606), (0.6476, -0.8454, 1.651), (0.7754, -0.7771, 1.713), (0.7141, -0.7159, 1.772), (0.4248, -0.4265, 1.708), (0.4549, -0.4508, 1.649), (0.5144, -0.5161, 1.606), (0.6014, -0.6031, 1.59), (0.6884, -0.6901, 1.606), (0.7521, -0.7538, 1.651), (0.8698, -0.6694, 1.713), (0.8011, -0.6167, 1.772), (0.574, -0.4481, 1.606), (0.6746, -0.5196, 1.59), (0.7722, -0.5945, 1.606), (0.8437, -0.6493, 1.651), (0.9494, -0.5503, 1.713), (0.8744, -0.507, 1.772), (0.52, -0.3024, 1.708), (0.5554, -0.318, 1.649), (0.6298, -0.3657, 1.606), (0.7363, -0.4272, 1.59), (0.8429, -0.4888, 1.606), (0.9209, -0.5338, 1.651), (1.013, -0.4218, 1.713), (0.9328, -0.3886, 1.772), (0.6698, -0.2846, 1.606), (0.7854, -0.3276, 1.59), (0.8991, -0.3747, 1.606), (0.9823, -0.4092, 1.651), (1.059, -0.2861, 1.713), (0.9752, -0.2637, 1.772), (0.5799, -0.1578, 1.708), (0.6181, -0.1637, 1.649), (0.7023, -0.1906, 1.606), (0.8212, -0.2224, 1.59), (0.94, -0.2543, 1.606), (1.027, -0.2776, 1.651), (1.087, -0.1456, 1.713), (1.001, -0.1343, 1.772), (0.7199, -0.1019, 1.606), (0.8428, -0.1135, 1.59), (0.9648, -0.1295, 1.606), (1.054, -0.1413, 1.651), (0.0008893, 0.9945, -1.232), (0.0008893, 0.9945, 1.658), (0.1954, 0.9754, -1.232), (0.1954, 0.9754, 1.658), (0.3825, 0.9186, -1.232), (0.3825, 0.9186, 1.658), (0.5549, 0.8265, -1.232), (0.5549, 0.8265, 1.658), (0.706, 0.7025, -1.232), (0.706, 0.7025, 1.658), (0.83, 0.5514, -1.232), (0.83, 0.5514, 1.658), (0.9222, 0.379, -1.232), (0.9222, 0.379, 1.658), (0.9789, 0.1919, -1.232), (0.9789, 0.1919, 1.658), (0.9981, -0.002632, -1.232), (0.9981, -0.002632, 1.658), (0.9789, -0.1972, -1.232), (0.9789, -0.1972, 1.658), (0.9222, -0.3842, -1.232), (0.9222, -0.3842, 1.658), (0.83, -0.5566, -1.232), (0.83, -0.5566, 1.658), (0.706, -0.7077, -1.232), (0.706, -0.7077, 1.658), (0.5549, -0.8318, -1.232), (0.5549, -0.8318, 1.658), (0.3825, -0.9239, -1.232), (0.3825, -0.9239, 1.658), (0.1954, -0.9807, -1.232), (0.1954, -0.9807, 1.658), (0.0008889, -0.9998, -1.232), (0.0008889, -0.9998, 1.658), (-0.1937, -0.9807, -1.232), (-0.1937, -0.9807, 1.658), (-0.3807, -0.9239, -1.232), (-0.3807, -0.9239, 1.658), (-0.5531, -0.8318, -1.232), (-0.5531, -0.8318, 1.658), (-0.7042, -0.7077, -1.232), (-0.7042, -0.7077, 1.658), (-0.8282, -0.5566, -1.232), (-0.8282, -0.5566, 1.658), (-0.9204, -0.3842, -1.232), (-0.9204, -0.3842, 1.658), (-0.9771, -0.1972, -1.232), (-0.9771, -0.1972, 1.658), (-0.9963, -0.002631, -1.232), (-0.9963, -0.002631, 1.658), (-0.9771, 0.1919, -1.232), (-0.9771, 0.1919, 1.658), (-0.9204, 0.379, -1.232), (-0.9204, 0.379, 1.658), (-0.8282, 0.5514, -1.232), (-0.8282, 0.5514, 1.658), (-0.7042, 0.7025, -1.232), (-0.7042, 0.7025, 1.658), (-0.5531, 0.8265, -1.232), (-0.5531, 0.8265, 1.658), (-0.3807, 0.9186, -1.232), (-0.3807, 0.9186, 1.658), (-0.1936, 0.9754, -1.232), (-0.1936, 0.9754, 1.658), (0.0008893, 0.9953, -0.5371), (0.0008893, 0.9953, 0.2129), (0.0008893, 0.9953, 0.9629), (0.1956, 0.9761, 0.9629), (0.1956, 0.9761, 0.2129), (0.1956, 0.9761, -0.5371), (0.3828, 0.9193, 0.9629), (0.3828, 0.9193, 0.2129), (0.3828, 0.9193, -0.5371), (0.5553, 0.8271, 0.9629), (0.5553, 0.8271, 0.2129), (0.5553, 0.8271, -0.5371), (0.7065, 0.703, 0.9629), (0.7065, 0.703, 0.2129), (0.7065, 0.703, -0.5371), (0.8306, 0.5518, 0.9629), (0.8306, 0.5518, 0.2129), (0.8306, 0.5518, -0.5371), (0.9228, 0.3792, 0.9629), (0.9228, 0.3792, 0.2129), (0.9228, 0.3792, -0.5371), (0.9796, 0.192, 0.9629), (0.9796, 0.192, 0.2129), (0.9796, 0.192, -0.5371), (0.9988, -0.002632, 0.9629), (0.9988, -0.002632, 0.2129), (0.9988, -0.002632, -0.5371), (0.9796, -0.1973, 0.9629), (0.9796, -0.1973, 0.2129), (0.9796, -0.1973, -0.5371), (0.9228, -0.3845, 0.9629), (0.9228, -0.3845, 0.2129), (0.9228, -0.3845, -0.5371), (0.8306, -0.557, 0.9629), (0.8306, -0.557, 0.2129), (0.8306, -0.557, -0.5371), (0.7065, -0.7082, 0.9629), (0.7065, -0.7082, 0.2129), (0.7065, -0.7082, -0.5371), (0.5553, -0.8323, 0.9629), (0.5553, -0.8323, 0.2129), (0.5553, -0.8323, -0.5371), (0.3828, -0.9246, 0.9629), (0.3828, -0.9246, 0.2129), (0.3828, -0.9246, -0.5371), (0.1956, -0.9813, 0.9629), (0.1956, -0.9813, 0.2129), (0.1956, -0.9813, -0.5371), (0.0008889, -1.001, 0.9629), (0.0008889, -1.001, 0.2129), (0.0008889, -1.001, -0.5371), (-0.1938, -0.9813, 0.9629), (-0.1938, -0.9813, 0.2129), (-0.1938, -0.9813, -0.5371), (-0.381, -0.9246, 0.9629), (-0.381, -0.9246, 0.2129), (-0.381, -0.9246, -0.5371), (-0.5535, -0.8323, 0.9629), (-0.5535, -0.8323, 0.2129), (-0.5535, -0.8323, -0.5371), (-0.7047, -0.7082, 0.9629), (-0.7047, -0.7082, 0.2129), (-0.7047, -0.7082, -0.5371), (-0.8288, -0.557, 0.9629), (-0.8288, -0.557, 0.2129), (-0.8288, -0.557, -0.5371), (-0.921, -0.3845, 0.9629), (-0.921, -0.3845, 0.2129), (-0.921, -0.3845, -0.5371), (-0.9778, -0.1973, 0.9629), (-0.9778, -0.1973, 0.2129), (-0.9778, -0.1973, -0.5371), (-0.997, -0.002631, 0.9629), (-0.997, -0.002631, 0.2129), (-0.997, -0.002631, -0.5371), (-0.9778, 0.192, 0.9629), (-0.9778, 0.192, 0.2129), (-0.9778, 0.192, -0.5371), (-0.921, 0.3792, 0.9629), (-0.921, 0.3792, 0.2129), (-0.921, 0.3792, -0.5371), (-0.8288, 0.5518, 0.9629), (-0.8288, 0.5518, 0.2129), (-0.8288, 0.5518, -0.5371), (-0.7047, 0.703, 0.9629), (-0.7047, 0.703, 0.2129), (-0.7047, 0.703, -0.5371), (-0.5535, 0.8271, 0.9629), (-0.5535, 0.8271, 0.2129), (-0.5535, 0.8271, -0.5371), (-0.381, 0.9193, 0.9629), (-0.381, 0.9193, 0.2129), (-0.381, 0.9193, -0.5371), (-0.1938, 0.9761, 0.9629), (-0.1938, 0.9761, 0.2129), (-0.1938, 0.9761, -0.5371)], [(2, 228), (2, 236), (2, 216), (240, 2), (2, 222), (223, 2), (2, 224), (2, 201), (2, 220), (196, 2), (2, 232), (198, 2), (194, 2), (2, 197), (2, 204), (195, 2), (234, 2), (2, 230), (229, 2), (2, 214), (205, 2), (2, 200), (2, 239), (211, 2), (2, 212), (2, 226), (215, 2), (2, 238), (207, 2), (206, 2), (2, 235), (213, 2), (237, 2), (2, 233), (202, 2), (2, 241), (227, 2), (2, 219), (203, 2), (2, 221), (231, 2), (2, 210), (217, 2), (2, 218), (208, 2), (2, 209), (225, 2), (2, 199), (244, 613), (244, 621), (244, 601), (625, 244), (244, 607), (608, 244), (244, 609), (244, 586), (244, 605), (581, 244), (244, 617), (583, 244), (579, 244), (244, 582), (244, 589), (580, 244), (619, 244), (244, 615), (614, 244), (244, 599), (590, 244), (244, 585), (244, 624), (596, 244), (244, 597), (244, 611), (600, 244), (244, 623), (592, 244), (591, 244), (244, 620), (598, 244), (622, 244), (244, 618), (587, 244), (244, 626), (612, 244), (244, 604), (588, 244), (244, 606), (616, 244), (244, 595), (602, 244), (244, 603), (593, 244), (244, 594), (610, 244), (244, 584), (629, 998), (629, 1006), (629, 986), (1010, 629), (629, 992), (993, 629), (629, 994), (629, 971), (629, 990), (966, 629), (629, 1002), (968, 629), (964, 629), (629, 967), (629, 974), (965, 629), (1004, 629), (629, 1000), (999, 629), (629, 984), (975, 629), (629, 970), (629, 1009), (981, 629), (629, 982), (629, 996), (985, 629), (629, 1008), (977, 629), (976, 629), (629, 1005), (983, 629), (1007, 629), (629, 1003), (972, 629), (629, 1011), (997, 629), (629, 989), (973, 629), (629, 991), (1001, 629), (629, 980), (987, 629), (629, 988), (978, 629), (629, 979), (995, 629), (629, 969)], [(0, 6, 7, 1), (3, 8, 4), (4, 8, 9, 5), (5, 9, 6, 0), (6, 10, 11, 7), (3, 12, 8), (8, 12, 13, 9), (9, 13, 10, 6), (10, 14, 15, 11), (3, 16, 12), (12, 16, 17, 13), (13, 17, 14, 10), (14, 18, 19, 15), (3, 20, 16), (16, 20, 21, 17), (17, 21, 18, 14), (18, 22, 23, 19), (3, 24, 20), (20, 24, 25, 21), (21, 25, 22, 18), (22, 26, 27, 23), (3, 28, 24), (24, 28, 29, 25), (25, 29, 26, 22), (26, 30, 31, 27), (3, 32, 28), (28, 32, 33, 29), (29, 33, 30, 26), (30, 34, 35, 31), (3, 36, 32), (32, 36, 37, 33), (33, 37, 34, 30), (34, 38, 39, 35), (3, 40, 36), (36, 40, 41, 37), (37, 41, 38, 34), (38, 42, 43, 39), (3, 44, 40), (40, 44, 45, 41), (41, 45, 42, 38), (42, 46, 47, 43), (3, 48, 44), (44, 48, 49, 45), (45, 49, 46, 42), (46, 50, 51, 47), (3, 52, 48), (48, 52, 53, 49), (49, 53, 50, 46), (50, 54, 55, 51), (3, 56, 52), (52, 56, 57, 53), (53, 57, 54, 50), (54, 58, 59, 55), (3, 60, 56), (56, 60, 61, 57), (57, 61, 58, 54), (58, 62, 63, 59), (3, 64, 60), (60, 64, 65, 61), (61, 65, 62, 58), (62, 66, 67, 63), (3, 68, 64), (64, 68, 69, 65), (65, 69, 66, 62), (66, 70, 71, 67), (3, 72, 68), (68, 72, 73, 69), (69, 73, 70, 66), (70, 74, 75, 71), (3, 76, 72), (72, 76, 77, 73), (73, 77, 74, 70), (74, 78, 79, 75), (3, 80, 76), (76, 80, 81, 77), (77, 81, 78, 74), (78, 82, 83, 79), (3, 84, 80), (80, 84, 85, 81), (81, 85, 82, 78), (82, 86, 87, 83), (3, 88, 84), (84, 88, 89, 85), (85, 89, 86, 82), (86, 90, 91, 87), (3, 92, 88), (88, 92, 93, 89), (89, 93, 90, 86), (90, 94, 95, 91), (3, 96, 92), (92, 96, 97, 93), (93, 97, 94, 90), (94, 98, 99, 95), (3, 100, 96), (96, 100, 101, 97), (97, 101, 98, 94), (98, 102, 103, 99), (3, 104, 100), (100, 104, 105, 101), (101, 105, 102, 98), (102, 106, 107, 103), (3, 108, 104), (104, 108, 109, 105), (105, 109, 106, 102), (106, 110, 111, 107), (3, 112, 108), (108, 112, 113, 109), (109, 113, 110, 106), (110, 114, 115, 111), (3, 116, 112), (112, 116, 117, 113), (113, 117, 114, 110), (114, 118, 119, 115), (3, 120, 116), (116, 120, 121, 117), (117, 121, 118, 114), (118, 122, 123, 119), (3, 124, 120), (120, 124, 125, 121), (121, 125, 122, 118), (122, 126, 127, 123), (3, 128, 124), (124, 128, 129, 125), (125, 129, 126, 122), (126, 130, 131, 127), (3, 132, 128), (128, 132, 133, 129), (129, 133, 130, 126), (130, 134, 135, 131), (3, 136, 132), (132, 136, 137, 133), (133, 137, 134, 130), (134, 138, 139, 135), (3, 140, 136), (136, 140, 141, 137), (137, 141, 138, 134), (138, 142, 143, 139), (3, 144, 140), (140, 144, 145, 141), (141, 145, 142, 138), (142, 146, 147, 143), (3, 148, 144), (144, 148, 149, 145), (145, 149, 146, 142), (146, 150, 151, 147), (3, 152, 148), (148, 152, 153, 149), (149, 153, 150, 146), (150, 154, 155, 151), (3, 156, 152), (152, 156, 157, 153), (153, 157, 154, 150), (154, 158, 159, 155), (155, 159, 2), (3, 160, 156), (156, 160, 161, 157), (157, 161, 158, 154), (158, 162, 163, 159), (3, 164, 160), (160, 164, 165, 161), (161, 165, 162, 158), (162, 166, 167, 163), (3, 168, 164), (164, 168, 169, 165), (165, 169, 166, 162), (166, 170, 171, 167), (3, 172, 168), (168, 172, 173, 169), (169, 173, 170, 166), (170, 174, 175, 171), (3, 176, 172), (172, 176, 177, 173), (173, 177, 174, 170), (174, 178, 179, 175), (3, 180, 176), (176, 180, 181, 177), (177, 181, 178, 174), (178, 182, 183, 179), (3, 184, 180), (180, 184, 185, 181), (181, 185, 182, 178), (182, 186, 187, 183), (3, 188, 184), (184, 188, 189, 185), (185, 189, 186, 182), (186, 190, 191, 187), (3, 192, 188), (188, 192, 193, 189), (189, 193, 190, 186), (190, 0, 1, 191), (3, 4, 192), (192, 4, 5, 193), (193, 5, 0, 190), (242, 251, 252, 243), (243, 252, 244), (246, 253, 247), (247, 253, 254, 248), (248, 254, 255, 249), (249, 255, 256, 250), (250, 256, 251, 242), (251, 257, 258, 252), (252, 258, 244), (245, 259, 260, 246), (246, 260, 261, 253), (253, 261, 262, 254), (254, 262, 263, 255), (255, 263, 264, 256), (256, 264, 257, 251), (257, 265, 266, 258), (258, 266, 244), (260, 267, 261), (261, 267, 268, 262), (262, 268, 269, 263), (263, 269, 270, 264), (264, 270, 265, 257), (265, 271, 272, 266), (266, 272, 244), (259, 273, 274, 260), (260, 274, 275, 267), (267, 275, 276, 268), (268, 276, 277, 269), (269, 277, 278, 270), (270, 278, 271, 265), (271, 279, 280, 272), (272, 280, 244), (274, 281, 275), (275, 281, 282, 276), (276, 282, 283, 277), (277, 283, 284, 278), (278, 284, 279, 271), (279, 285, 286, 280), (280, 286, 244), (273, 287, 288, 274), (274, 288, 289, 281), (281, 289, 290, 282), (282, 290, 291, 283), (283, 291, 292, 284), (284, 292, 285, 279), (285, 293, 294, 286), (286, 294, 244), (287, 301, 302, 288), (288, 302, 295, 289), (289, 295, 296, 290), (290, 296, 297, 291), (291, 297, 298, 292), (292, 298, 293, 285), (293, 299, 300, 294), (294, 300, 244), (302, 303, 295), (295, 303, 304, 296), (296, 304, 305, 297), (297, 305, 306, 298), (298, 306, 299, 293), (299, 307, 308, 300), (300, 308, 244), (301, 315, 316, 302), (302, 316, 309, 303), (303, 309, 310, 304), (304, 310, 311, 305), (305, 311, 312, 306), (306, 312, 307, 299), (307, 313, 314, 308), (308, 314, 244), (316, 317, 309), (309, 317, 318, 310), (310, 318, 319, 311), (311, 319, 320, 312), (312, 320, 313, 307), (313, 321, 322, 314), (314, 322, 244), (315, 329, 330, 316), (316, 330, 323, 317), (317, 323, 324, 318), (318, 324, 325, 319), (319, 325, 326, 320), (320, 326, 321, 313), (321, 327, 328, 322), (322, 328, 244), (330, 331, 323), (323, 331, 332, 324), (324, 332, 333, 325), (325, 333, 334, 326), (326, 334, 327, 321), (327, 335, 336, 328), (328, 336, 244), (329, 343, 344, 330), (330, 344, 337, 331), (331, 337, 338, 332), (332, 338, 339, 333), (333, 339, 340, 334), (334, 340, 335, 327), (335, 341, 342, 336), (336, 342, 244), (344, 345, 337), (337, 345, 346, 338), (338, 346, 347, 339), (339, 347, 348, 340), (340, 348, 341, 335), (341, 349, 350, 342), (342, 350, 244), (343, 357, 358, 344), (344, 358, 351, 345), (345, 351, 352, 346), (346, 352, 353, 347), (347, 353, 354, 348), (348, 354, 349, 341), (349, 355, 356, 350), (350, 356, 244), (358, 359, 351), (351, 359, 360, 352), (352, 360, 361, 353), (353, 361, 362, 354), (354, 362, 355, 349), (355, 363, 364, 356), (356, 364, 244), (357, 371, 372, 358), (358, 372, 365, 359), (359, 365, 366, 360), (360, 366, 367, 361), (361, 367, 368, 362), (362, 368, 363, 355), (363, 369, 370, 364), (364, 370, 244), (372, 373, 365), (365, 373, 374, 366), (366, 374, 375, 367), (367, 375, 376, 368), (368, 376, 369, 363), (369, 377, 378, 370), (370, 378, 244), (371, 385, 386, 372), (372, 386, 379, 373), (373, 379, 380, 374), (374, 380, 381, 375), (375, 381, 382, 376), (376, 382, 377, 369), (377, 383, 384, 378), (378, 384, 244), (386, 387, 379), (379, 387, 388, 380), (380, 388, 389, 381), (381, 389, 390, 382), (382, 390, 383, 377), (383, 391, 392, 384), (384, 392, 244), (385, 399, 400, 386), (386, 400, 393, 387), (387, 393, 394, 388), (388, 394, 395, 389), (389, 395, 396, 390), (390, 396, 391, 383), (391, 397, 398, 392), (392, 398, 244), (400, 401, 393), (393, 401, 402, 394), (394, 402, 403, 395), (395, 403, 404, 396), (396, 404, 397, 391), (397, 405, 406, 398), (398, 406, 244), (399, 413, 414, 400), (400, 414, 407, 401), (401, 407, 408, 402), (402, 408, 409, 403), (403, 409, 410, 404), (404, 410, 405, 397), (405, 411, 412, 406), (406, 412, 244), (414, 415, 407), (407, 415, 416, 408), (408, 416, 417, 409), (409, 417, 418, 410), (410, 418, 411, 405), (411, 419, 420, 412), (412, 420, 244), (413, 427, 428, 414), (414, 428, 421, 415), (415, 421, 422, 416), (416, 422, 423, 417), (417, 423, 424, 418), (418, 424, 419, 411), (419, 425, 426, 420), (420, 426, 244), (428, 429, 421), (421, 429, 430, 422), (422, 430, 431, 423), (423, 431, 432, 424), (424, 432, 425, 419), (425, 433, 434, 426), (426, 434, 244), (427, 441, 442, 428), (428, 442, 435, 429), (429, 435, 436, 430), (430, 436, 437, 431), (431, 437, 438, 432), (432, 438, 433, 425), (433, 439, 440, 434), (434, 440, 244), (442, 443, 435), (435, 443, 444, 436), (436, 444, 445, 437), (437, 445, 446, 438), (438, 446, 439, 433), (439, 447, 448, 440), (440, 448, 244), (441, 455, 456, 442), (442, 456, 449, 443), (443, 449, 450, 444), (444, 450, 451, 445), (445, 451, 452, 446), (446, 452, 447, 439), (447, 453, 454, 448), (448, 454, 244), (456, 457, 449), (449, 457, 458, 450), (450, 458, 459, 451), (451, 459, 460, 452), (452, 460, 453, 447), (453, 461, 462, 454), (454, 462, 244), (456, 463, 457), (457, 463, 464, 458), (458, 464, 465, 459), (459, 465, 466, 460), (460, 466, 461, 453), (461, 467, 468, 462), (462, 468, 244), (455, 469, 470, 456), (456, 470, 471, 463), (463, 471, 472, 464), (464, 472, 473, 465), (465, 473, 474, 466), (466, 474, 467, 461), (467, 475, 476, 468), (468, 476, 244), (470, 477, 471), (471, 477, 478, 472), (472, 478, 479, 473), (473, 479, 480, 474), (474, 480, 475, 467), (475, 481, 482, 476), (476, 482, 244), (469, 483, 484, 470), (470, 484, 485, 477), (477, 485, 486, 478), (478, 486, 487, 479), (479, 487, 488, 480), (480, 488, 481, 475), (481, 489, 490, 482), (482, 490, 244), (484, 491, 485), (485, 491, 492, 486), (486, 492, 493, 487), (487, 493, 494, 488), (488, 494, 489, 481), (489, 495, 496, 490), (490, 496, 244), (483, 497, 498, 484), (484, 498, 499, 491), (491, 499, 500, 492), (492, 500, 501, 493), (493, 501, 502, 494), (494, 502, 495, 489), (495, 503, 504, 496), (496, 504, 244), (498, 505, 499), (499, 505, 506, 500), (500, 506, 507, 501), (501, 507, 508, 502), (502, 508, 503, 495), (503, 509, 510, 504), (504, 510, 244), (497, 511, 512, 498), (498, 512, 513, 505), (505, 513, 514, 506), (506, 514, 515, 507), (507, 515, 516, 508), (508, 516, 509, 503), (509, 517, 518, 510), (510, 518, 244), (512, 519, 513), (513, 519, 520, 514), (514, 520, 521, 515), (515, 521, 522, 516), (516, 522, 517, 509), (517, 523, 524, 518), (518, 524, 244), (511, 525, 526, 512), (512, 526, 527, 519), (519, 527, 528, 520), (520, 528, 529, 521), (521, 529, 530, 522), (522, 530, 523, 517), (523, 531, 532, 524), (524, 532, 244), (526, 533, 527), (527, 533, 534, 528), (528, 534, 535, 529), (529, 535, 536, 530), (530, 536, 531, 523), (531, 537, 538, 532), (532, 538, 244), (525, 539, 540, 526), (526, 540, 541, 533), (533, 541, 542, 534), (534, 542, 543, 535), (535, 543, 544, 536), (536, 544, 537, 531), (537, 545, 546, 538), (538, 546, 244), (540, 547, 541), (541, 547, 548, 542), (542, 548, 549, 543), (543, 549, 550, 544), (544, 550, 545, 537), (545, 551, 552, 546), (546, 552, 244), (539, 553, 554, 540), (540, 554, 555, 547), (547, 555, 556, 548), (548, 556, 557, 549), (549, 557, 558, 550), (550, 558, 551, 545), (551, 559, 560, 552), (552, 560, 244), (554, 561, 555), (555, 561, 562, 556), (556, 562, 563, 557), (557, 563, 564, 558), (558, 564, 559, 551), (559, 565, 566, 560), (560, 566, 244), (553, 567, 568, 554), (554, 568, 569, 561), (561, 569, 570, 562), (562, 570, 571, 563), (563, 571, 572, 564), (564, 572, 565, 559), (565, 573, 574, 566), (566, 574, 244), (568, 575, 569), (569, 575, 576, 570), (570, 576, 577, 571), (571, 577, 578, 572), (572, 578, 573, 565), (573, 242, 243, 574), (574, 243, 244), (567, 245, 246, 568), (568, 246, 247, 575), (575, 247, 248, 576), (576, 248, 249, 577), (577, 249, 250, 578), (578, 250, 242, 573), (627, 636, 637, 628), (628, 637, 629), (631, 638, 632), (632, 638, 639, 633), (633, 639, 640, 634), (634, 640, 641, 635), (635, 641, 636, 627), (636, 642, 643, 637), (637, 643, 629), (630, 644, 645, 631), (631, 645, 646, 638), (638, 646, 647, 639), (639, 647, 648, 640), (640, 648, 649, 641), (641, 649, 642, 636), (642, 650, 651, 643), (643, 651, 629), (645, 652, 646), (646, 652, 653, 647), (647, 653, 654, 648), (648, 654, 655, 649), (649, 655, 650, 642), (650, 656, 657, 651), (651, 657, 629), (644, 658, 659, 645), (645, 659, 660, 652), (652, 660, 661, 653), (653, 661, 662, 654), (654, 662, 663, 655), (655, 663, 656, 650), (656, 664, 665, 657), (657, 665, 629), (659, 666, 660), (660, 666, 667, 661), (661, 667, 668, 662), (662, 668, 669, 663), (663, 669, 664, 656), (664, 670, 671, 665), (665, 671, 629), (658, 672, 673, 659), (659, 673, 674, 666), (666, 674, 675, 667), (667, 675, 676, 668), (668, 676, 677, 669), (669, 677, 670, 664), (670, 678, 679, 671), (671, 679, 629), (672, 686, 687, 673), (673, 687, 680, 674), (674, 680, 681, 675), (675, 681, 682, 676), (676, 682, 683, 677), (677, 683, 678, 670), (678, 684, 685, 679), (679, 685, 629), (687, 688, 680), (680, 688, 689, 681), (681, 689, 690, 682), (682, 690, 691, 683), (683, 691, 684, 678), (684, 692, 693, 685), (685, 693, 629), (686, 700, 701, 687), (687, 701, 694, 688), (688, 694, 695, 689), (689, 695, 696, 690), (690, 696, 697, 691), (691, 697, 692, 684), (692, 698, 699, 693), (693, 699, 629), (701, 702, 694), (694, 702, 703, 695), (695, 703, 704, 696), (696, 704, 705, 697), (697, 705, 698, 692), (698, 706, 707, 699), (699, 707, 629), (700, 714, 715, 701), (701, 715, 708, 702), (702, 708, 709, 703), (703, 709, 710, 704), (704, 710, 711, 705), (705, 711, 706, 698), (706, 712, 713, 707), (707, 713, 629), (715, 716, 708), (708, 716, 717, 709), (709, 717, 718, 710), (710, 718, 719, 711), (711, 719, 712, 706), (712, 720, 721, 713), (713, 721, 629), (714, 728, 729, 715), (715, 729, 722, 716), (716, 722, 723, 717), (717, 723, 724, 718), (718, 724, 725, 719), (719, 725, 720, 712), (720, 726, 727, 721), (721, 727, 629), (729, 730, 722), (722, 730, 731, 723), (723, 731, 732, 724), (724, 732, 733, 725), (725, 733, 726, 720), (726, 734, 735, 727), (727, 735, 629), (728, 742, 743, 729), (729, 743, 736, 730), (730, 736, 737, 731), (731, 737, 738, 732), (732, 738, 739, 733), (733, 739, 734, 726), (734, 740, 741, 735), (735, 741, 629), (743, 744, 736), (736, 744, 745, 737), (737, 745, 746, 738), (738, 746, 747, 739), (739, 747, 740, 734), (740, 748, 749, 741), (741, 749, 629), (742, 756, 757, 743), (743, 757, 750, 744), (744, 750, 751, 745), (745, 751, 752, 746), (746, 752, 753, 747), (747, 753, 748, 740), (748, 754, 755, 749), (749, 755, 629), (757, 758, 750), (750, 758, 759, 751), (751, 759, 760, 752), (752, 760, 761, 753), (753, 761, 754, 748), (754, 762, 763, 755), (755, 763, 629), (756, 770, 771, 757), (757, 771, 764, 758), (758, 764, 765, 759), (759, 765, 766, 760), (760, 766, 767, 761), (761, 767, 762, 754), (762, 768, 769, 763), (763, 769, 629), (771, 772, 764), (764, 772, 773, 765), (765, 773, 774, 766), (766, 774, 775, 767), (767, 775, 768, 762), (768, 776, 777, 769), (769, 777, 629), (770, 784, 785, 771), (771, 785, 778, 772), (772, 778, 779, 773), (773, 779, 780, 774), (774, 780, 781, 775), (775, 781, 776, 768), (776, 782, 783, 777), (777, 783, 629), (785, 786, 778), (778, 786, 787, 779), (779, 787, 788, 780), (780, 788, 789, 781), (781, 789, 782, 776), (782, 790, 791, 783), (783, 791, 629), (784, 798, 799, 785), (785, 799, 792, 786), (786, 792, 793, 787), (787, 793, 794, 788), (788, 794, 795, 789), (789, 795, 790, 782), (790, 796, 797, 791), (791, 797, 629), (799, 800, 792), (792, 800, 801, 793), (793, 801, 802, 794), (794, 802, 803, 795), (795, 803, 796, 790), (796, 804, 805, 797), (797, 805, 629), (798, 812, 813, 799), (799, 813, 806, 800), (800, 806, 807, 801), (801, 807, 808, 802), (802, 808, 809, 803), (803, 809, 804, 796), (804, 810, 811, 805), (805, 811, 629), (813, 814, 806), (806, 814, 815, 807), (807, 815, 816, 808), (808, 816, 817, 809), (809, 817, 810, 804), (810, 818, 819, 811), (811, 819, 629), (812, 826, 827, 813), (813, 827, 820, 814), (814, 820, 821, 815), (815, 821, 822, 816), (816, 822, 823, 817), (817, 823, 818, 810), (818, 824, 825, 819), (819, 825, 629), (827, 828, 820), (820, 828, 829, 821), (821, 829, 830, 822), (822, 830, 831, 823), (823, 831, 824, 818), (824, 832, 833, 825), (825, 833, 629), (826, 840, 841, 827), (827, 841, 834, 828), (828, 834, 835, 829), (829, 835, 836, 830), (830, 836, 837, 831), (831, 837, 832, 824), (832, 838, 839, 833), (833, 839, 629), (841, 842, 834), (834, 842, 843, 835), (835, 843, 844, 836), (836, 844, 845, 837), (837, 845, 838, 832), (838, 846, 847, 839), (839, 847, 629), (841, 848, 842), (842, 848, 849, 843), (843, 849, 850, 844), (844, 850, 851, 845), (845, 851, 846, 838), (846, 852, 853, 847), (847, 853, 629), (840, 854, 855, 841), (841, 855, 856, 848), (848, 856, 857, 849), (849, 857, 858, 850), (850, 858, 859, 851), (851, 859, 852, 846), (852, 860, 861, 853), (853, 861, 629), (855, 862, 856), (856, 862, 863, 857), (857, 863, 864, 858), (858, 864, 865, 859), (859, 865, 860, 852), (860, 866, 867, 861), (861, 867, 629), (854, 868, 869, 855), (855, 869, 870, 862), (862, 870, 871, 863), (863, 871, 872, 864), (864, 872, 873, 865), (865, 873, 866, 860), (866, 874, 875, 867), (867, 875, 629), (869, 876, 870), (870, 876, 877, 871), (871, 877, 878, 872), (872, 878, 879, 873), (873, 879, 874, 866), (874, 880, 881, 875), (875, 881, 629), (868, 882, 883, 869), (869, 883, 884, 876), (876, 884, 885, 877), (877, 885, 886, 878), (878, 886, 887, 879), (879, 887, 880, 874), (880, 888, 889, 881), (881, 889, 629), (883, 890, 884), (884, 890, 891, 885), (885, 891, 892, 886), (886, 892, 893, 887), (887, 893, 888, 880), (888, 894, 895, 889), (889, 895, 629), (882, 896, 897, 883), (883, 897, 898, 890), (890, 898, 899, 891), (891, 899, 900, 892), (892, 900, 901, 893), (893, 901, 894, 888), (894, 902, 903, 895), (895, 903, 629), (897, 904, 898), (898, 904, 905, 899), (899, 905, 906, 900), (900, 906, 907, 901), (901, 907, 902, 894), (902, 908, 909, 903), (903, 909, 629), (896, 910, 911, 897), (897, 911, 912, 904), (904, 912, 913, 905), (905, 913, 914, 906), (906, 914, 915, 907), (907, 915, 908, 902), (908, 916, 917, 909), (909, 917, 629), (911, 918, 912), (912, 918, 919, 913), (913, 919, 920, 914), (914, 920, 921, 915), (915, 921, 916, 908), (916, 922, 923, 917), (917, 923, 629), (910, 924, 925, 911), (911, 925, 926, 918), (918, 926, 927, 919), (919, 927, 928, 920), (920, 928, 929, 921), (921, 929, 922, 916), (922, 930, 931, 923), (923, 931, 629), (925, 932, 926), (926, 932, 933, 927), (927, 933, 934, 928), (928, 934, 935, 929), (929, 935, 930, 922), (930, 936, 937, 931), (931, 937, 629), (924, 938, 939, 925), (925, 939, 940, 932), (932, 940, 941, 933), (933, 941, 942, 934), (934, 942, 943, 935), (935, 943, 936, 930), (936, 944, 945, 937), (937, 945, 629), (939, 946, 940), (940, 946, 947, 941), (941, 947, 948, 942), (942, 948, 949, 943), (943, 949, 944, 936), (944, 950, 951, 945), (945, 951, 629), (938, 952, 953, 939), (939, 953, 954, 946), (946, 954, 955, 947), (947, 955, 956, 948), (948, 956, 957, 949), (949, 957, 950, 944), (950, 958, 959, 951), (951, 959, 629), (953, 960, 954), (954, 960, 961, 955), (955, 961, 962, 956), (956, 962, 963, 957), (957, 963, 958, 950), (958, 627, 628, 959), (959, 628, 629), (952, 630, 631, 953), (953, 631, 632, 960), (960, 632, 633, 961), (961, 633, 634, 962), (962, 634, 635, 963), (963, 635, 627, 958), (1012, 1021, 1022, 1013), (1013, 1022, 1014), (1016, 1023, 1017), (1017, 1023, 1024, 1018), (1018, 1024, 1025, 1019), (1019, 1025, 1026, 1020), (1020, 1026, 1021, 1012), (1021, 1027, 1028, 1022), (1022, 1028, 1014), (1015, 1029, 1030, 1016), (1016, 1030, 1031, 1023), (1023, 1031, 1032, 1024), (1024, 1032, 1033, 1025), (1025, 1033, 1034, 1026), (1026, 1034, 1027, 1021), (1027, 1035, 1036, 1028), (1028, 1036, 1014), (1030, 1037, 1031), (1031, 1037, 1038, 1032), (1032, 1038, 1039, 1033), (1033, 1039, 1040, 1034), (1034, 1040, 1035, 1027), (1035, 1041, 1042, 1036), (1036, 1042, 1014), (1029, 1043, 1044, 1030), (1030, 1044, 1045, 1037), (1037, 1045, 1046, 1038), (1038, 1046, 1047, 1039), (1039, 1047, 1048, 1040), (1040, 1048, 1041, 1035), (1041, 1049, 1050, 1042), (1042, 1050, 1014), (1044, 1051, 1045), (1045, 1051, 1052, 1046), (1046, 1052, 1053, 1047), (1047, 1053, 1054, 1048), (1048, 1054, 1049, 1041), (1049, 1055, 1056, 1050), (1050, 1056, 1014), (1043, 1057, 1058, 1044), (1044, 1058, 1059, 1051), (1051, 1059, 1060, 1052), (1052, 1060, 1061, 1053), (1053, 1061, 1062, 1054), (1054, 1062, 1055, 1049), (1055, 1063, 1064, 1056), (1056, 1064, 1014), (1057, 1071, 1072, 1058), (1058, 1072, 1065, 1059), (1059, 1065, 1066, 1060), (1060, 1066, 1067, 1061), (1061, 1067, 1068, 1062), (1062, 1068, 1063, 1055), (1063, 1069, 1070, 1064), (1064, 1070, 1014), (1072, 1073, 1065), (1065, 1073, 1074, 1066), (1066, 1074, 1075, 1067), (1067, 1075, 1076, 1068), (1068, 1076, 1069, 1063), (1069, 1077, 1078, 1070), (1070, 1078, 1014), (1071, 1085, 1086, 1072), (1072, 1086, 1079, 1073), (1073, 1079, 1080, 1074), (1074, 1080, 1081, 1075), (1075, 1081, 1082, 1076), (1076, 1082, 1077, 1069), (1077, 1083, 1084, 1078), (1078, 1084, 1014), (1086, 1087, 1079), (1079, 1087, 1088, 1080), (1080, 1088, 1089, 1081), (1081, 1089, 1090, 1082), (1082, 1090, 1083, 1077), (1083, 1091, 1092, 1084), (1084, 1092, 1014), (1085, 1099, 1100, 1086), (1086, 1100, 1093, 1087), (1087, 1093, 1094, 1088), (1088, 1094, 1095, 1089), (1089, 1095, 1096, 1090), (1090, 1096, 1091, 1083), (1091, 1097, 1098, 1092), (1092, 1098, 1014), (1100, 1101, 1093), (1093, 1101, 1102, 1094), (1094, 1102, 1103, 1095), (1095, 1103, 1104, 1096), (1096, 1104, 1097, 1091), (1097, 1105, 1106, 1098), (1098, 1106, 1014), (1099, 1113, 1114, 1100), (1100, 1114, 1107, 1101), (1101, 1107, 1108, 1102), (1102, 1108, 1109, 1103), (1103, 1109, 1110, 1104), (1104, 1110, 1105, 1097), (1105, 1111, 1112, 1106), (1106, 1112, 1014), (1114, 1115, 1107), (1107, 1115, 1116, 1108), (1108, 1116, 1117, 1109), (1109, 1117, 1118, 1110), (1110, 1118, 1111, 1105), (1111, 1119, 1120, 1112), (1112, 1120, 1014), (1113, 1127, 1128, 1114), (1114, 1128, 1121, 1115), (1115, 1121, 1122, 1116), (1116, 1122, 1123, 1117), (1117, 1123, 1124, 1118), (1118, 1124, 1119, 1111), (1119, 1125, 1126, 1120), (1120, 1126, 1014), (1128, 1129, 1121), (1121, 1129, 1130, 1122), (1122, 1130, 1131, 1123), (1123, 1131, 1132, 1124), (1124, 1132, 1125, 1119), (1125, 1133, 1134, 1126), (1126, 1134, 1014), (1127, 1141, 1142, 1128), (1128, 1142, 1135, 1129), (1129, 1135, 1136, 1130), (1130, 1136, 1137, 1131), (1131, 1137, 1138, 1132), (1132, 1138, 1133, 1125), (1133, 1139, 1140, 1134), (1134, 1140, 1014), (1142, 1143, 1135), (1135, 1143, 1144, 1136), (1136, 1144, 1145, 1137), (1137, 1145, 1146, 1138), (1138, 1146, 1139, 1133), (1139, 1147, 1148, 1140), (1140, 1148, 1014), (1141, 1155, 1156, 1142), (1142, 1156, 1149, 1143), (1143, 1149, 1150, 1144), (1144, 1150, 1151, 1145), (1145, 1151, 1152, 1146), (1146, 1152, 1147, 1139), (1147, 1153, 1154, 1148), (1148, 1154, 1014), (1156, 1157, 1149), (1149, 1157, 1158, 1150), (1150, 1158, 1159, 1151), (1151, 1159, 1160, 1152), (1152, 1160, 1153, 1147), (1153, 1161, 1162, 1154), (1154, 1162, 1014), (1155, 1169, 1170, 1156), (1156, 1170, 1163, 1157), (1157, 1163, 1164, 1158), (1158, 1164, 1165, 1159), (1159, 1165, 1166, 1160), (1160, 1166, 1161, 1153), (1161, 1167, 1168, 1162), (1162, 1168, 1014), (1170, 1171, 1163), (1163, 1171, 1172, 1164), (1164, 1172, 1173, 1165), (1165, 1173, 1174, 1166), (1166, 1174, 1167, 1161), (1167, 1175, 1176, 1168), (1168, 1176, 1014), (1169, 1183, 1184, 1170), (1170, 1184, 1177, 1171), (1171, 1177, 1178, 1172), (1172, 1178, 1179, 1173), (1173, 1179, 1180, 1174), (1174, 1180, 1175, 1167), (1175, 1181, 1182, 1176), (1176, 1182, 1014), (1184, 1185, 1177), (1177, 1185, 1186, 1178), (1178, 1186, 1187, 1179), (1179, 1187, 1188, 1180), (1180, 1188, 1181, 1175), (1181, 1189, 1190, 1182), (1182, 1190, 1014), (1183, 1197, 1198, 1184), (1184, 1198, 1191, 1185), (1185, 1191, 1192, 1186), (1186, 1192, 1193, 1187), (1187, 1193, 1194, 1188), (1188, 1194, 1189, 1181), (1189, 1195, 1196, 1190), (1190, 1196, 1014), (1198, 1199, 1191), (1191, 1199, 1200, 1192), (1192, 1200, 1201, 1193), (1193, 1201, 1202, 1194), (1194, 1202, 1195, 1189), (1195, 1203, 1204, 1196), (1196, 1204, 1014), (1197, 1211, 1212, 1198), (1198, 1212, 1205, 1199), (1199, 1205, 1206, 1200), (1200, 1206, 1207, 1201), (1201, 1207, 1208, 1202), (1202, 1208, 1203, 1195), (1203, 1209, 1210, 1204), (1204, 1210, 1014), (1212, 1213, 1205), (1205, 1213, 1214, 1206), (1206, 1214, 1215, 1207), (1207, 1215, 1216, 1208), (1208, 1216, 1209, 1203), (1209, 1217, 1218, 1210), (1210, 1218, 1014), (1211, 1225, 1226, 1212), (1212, 1226, 1219, 1213), (1213, 1219, 1220, 1214), (1214, 1220, 1221, 1215), (1215, 1221, 1222, 1216), (1216, 1222, 1217, 1209), (1217, 1223, 1224, 1218), (1218, 1224, 1014), (1226, 1227, 1219), (1219, 1227, 1228, 1220), (1220, 1228, 1229, 1221), (1221, 1229, 1230, 1222), (1222, 1230, 1223, 1217), (1223, 1231, 1232, 1224), (1224, 1232, 1014), (1226, 1233, 1227), (1227, 1233, 1234, 1228), (1228, 1234, 1235, 1229), (1229, 1235, 1236, 1230), (1230, 1236, 1231, 1223), (1231, 1237, 1238, 1232), (1232, 1238, 1014), (1225, 1239, 1240, 1226), (1226, 1240, 1241, 1233), (1233, 1241, 1242, 1234), (1234, 1242, 1243, 1235), (1235, 1243, 1244, 1236), (1236, 1244, 1237, 1231), (1237, 1245, 1246, 1238), (1238, 1246, 1014), (1240, 1247, 1241), (1241, 1247, 1248, 1242), (1242, 1248, 1249, 1243), (1243, 1249, 1250, 1244), (1244, 1250, 1245, 1237), (1245, 1251, 1252, 1246), (1246, 1252, 1014), (1239, 1253, 1254, 1240), (1240, 1254, 1255, 1247), (1247, 1255, 1256, 1248), (1248, 1256, 1257, 1249), (1249, 1257, 1258, 1250), (1250, 1258, 1251, 1245), (1251, 1259, 1260, 1252), (1252, 1260, 1014), (1254, 1261, 1255), (1255, 1261, 1262, 1256), (1256, 1262, 1263, 1257), (1257, 1263, 1264, 1258), (1258, 1264, 1259, 1251), (1259, 1265, 1266, 1260), (1260, 1266, 1014), (1253, 1267, 1268, 1254), (1254, 1268, 1269, 1261), (1261, 1269, 1270, 1262), (1262, 1270, 1271, 1263), (1263, 1271, 1272, 1264), (1264, 1272, 1265, 1259), (1265, 1273, 1274, 1266), (1266, 1274, 1014), (1268, 1275, 1269), (1269, 1275, 1276, 1270), (1270, 1276, 1277, 1271), (1271, 1277, 1278, 1272), (1272, 1278, 1273, 1265), (1273, 1279, 1280, 1274), (1274, 1280, 1014), (1267, 1281, 1282, 1268), (1268, 1282, 1283, 1275), (1275, 1283, 1284, 1276), (1276, 1284, 1285, 1277), (1277, 1285, 1286, 1278), (1278, 1286, 1279, 1273), (1279, 1287, 1288, 1280), (1280, 1288, 1014), (1282, 1289, 1283), (1283, 1289, 1290, 1284), (1284, 1290, 1291, 1285), (1285, 1291, 1292, 1286), (1286, 1292, 1287, 1279), (1287, 1293, 1294, 1288), (1288, 1294, 1014), (1281, 1295, 1296, 1282), (1282, 1296, 1297, 1289), (1289, 1297, 1298, 1290), (1290, 1298, 1299, 1291), (1291, 1299, 1300, 1292), (1292, 1300, 1293, 1287), (1293, 1301, 1302, 1294), (1294, 1302, 1014), (1296, 1303, 1297), (1297, 1303, 1304, 1298), (1298, 1304, 1305, 1299), (1299, 1305, 1306, 1300), (1300, 1306, 1301, 1293), (1301, 1307, 1308, 1302), (1302, 1308, 1014), (1295, 1309, 1310, 1296), (1296, 1310, 1311, 1303), (1303, 1311, 1312, 1304), (1304, 1312, 1313, 1305), (1305, 1313, 1314, 1306), (1306, 1314, 1307, 1301), (1307, 1315, 1316, 1308), (1308, 1316, 1014), (1310, 1317, 1311), (1311, 1317, 1318, 1312), (1312, 1318, 1319, 1313), (1313, 1319, 1320, 1314), (1314, 1320, 1315, 1307), (1315, 1321, 1322, 1316), (1316, 1322, 1014), (1309, 1323, 1324, 1310), (1310, 1324, 1325, 1317), (1317, 1325, 1326, 1318), (1318, 1326, 1327, 1319), (1319, 1327, 1328, 1320), (1320, 1328, 1321, 1315), (1321, 1329, 1330, 1322), (1322, 1330, 1014), (1324, 1331, 1325), (1325, 1331, 1332, 1326), (1326, 1332, 1333, 1327), (1327, 1333, 1334, 1328), (1328, 1334, 1329, 1321), (1329, 1335, 1336, 1330), (1330, 1336, 1014), (1323, 1337, 1338, 1324), (1324, 1338, 1339, 1331), (1331, 1339, 1340, 1332), (1332, 1340, 1341, 1333), (1333, 1341, 1342, 1334), (1334, 1342, 1335, 1329), (1335, 1343, 1344, 1336), (1336, 1344, 1014), (1338, 1345, 1339), (1339, 1345, 1346, 1340), (1340, 1346, 1347, 1341), (1341, 1347, 1348, 1342), (1342, 1348, 1343, 1335), (1343, 1012, 1013, 1344), (1344, 1013, 1014), (1337, 1015, 1016, 1338), (1338, 1016, 1017, 1345), (1345, 1017, 1018, 1346), (1346, 1018, 1019, 1347), (1347, 1019, 1020, 1348), (1348, 1020, 1012, 1343), (1415, 1350, 1352, 1416), (1416, 1352, 1354, 1419), (1419, 1354, 1356, 1422), (1422, 1356, 1358, 1425), (1425, 1358, 1360, 1428), (1428, 1360, 1362, 1431), (1431, 1362, 1364, 1434), (1434, 1364, 1366, 1437), (1437, 1366, 1368, 1440), (1440, 1368, 1370, 1443), (1443, 1370, 1372, 1446), (1446, 1372, 1374, 1449), (1449, 1374, 1376, 1452), (1452, 1376, 1378, 1455), (1455, 1378, 1380, 1458), (1458, 1380, 1382, 1461), (1461, 1382, 1384, 1464), (1464, 1384, 1386, 1467), (1467, 1386, 1388, 1470), (1470, 1388, 1390, 1473), (1473, 1390, 1392, 1476), (1476, 1392, 1394, 1479), (1479, 1394, 1396, 1482), (1482, 1396, 1398, 1485), (1485, 1398, 1400, 1488), (1488, 1400, 1402, 1491), (1491, 1402, 1404, 1494), (1494, 1404, 1406, 1497), (1497, 1406, 1408, 1500), (1500, 1408, 1410, 1503), (1503, 1410, 1412, 1506), (1506, 1412, 1350, 1415), (1349, 1351, 1353, 1355, 1357, 1359, 1361, 1363, 1365, 1367, 1369, 1371, 1373, 1375, 1377, 1379, 1381, 1383, 1385, 1387, 1389, 1391, 1393, 1395, 1397, 1399, 1401, 1403, 1405, 1407, 1409, 1411), (1352, 1350, 1412, 1410, 1408, 1406, 1404, 1402, 1400, 1398, 1396, 1394, 1392, 1390, 1388, 1386, 1384, 1382, 1380, 1378, 1376, 1374, 1372, 1370, 1368, 1366, 1364, 1362, 1360, 1358, 1356, 1354), (1411, 1508, 1413, 1349), (1508, 1507, 1414, 1413), (1507, 1506, 1415, 1414), (1409, 1505, 1508, 1411), (1505, 1504, 1507, 1508), (1504, 1503, 1506, 1507), (1407, 1502, 1505, 1409), (1502, 1501, 1504, 1505), (1501, 1500, 1503, 1504), (1405, 1499, 1502, 1407), (1499, 1498, 1501, 1502), (1498, 1497, 1500, 1501), (1403, 1496, 1499, 1405), (1496, 1495, 1498, 1499), (1495, 1494, 1497, 1498), (1401, 1493, 1496, 1403), (1493, 1492, 1495, 1496), (1492, 1491, 1494, 1495), (1399, 1490, 1493, 1401), (1490, 1489, 1492, 1493), (1489, 1488, 1491, 1492), (1397, 1487, 1490, 1399), (1487, 1486, 1489, 1490), (1486, 1485, 1488, 1489), (1395, 1484, 1487, 1397), (1484, 1483, 1486, 1487), (1483, 1482, 1485, 1486), (1393, 1481, 1484, 1395), (1481, 1480, 1483, 1484), (1480, 1479, 1482, 1483), (1391, 1478, 1481, 1393), (1478, 1477, 1480, 1481), (1477, 1476, 1479, 1480), (1389, 1475, 1478, 1391), (1475, 1474, 1477, 1478), (1474, 1473, 1476, 1477), (1387, 1472, 1475, 1389), (1472, 1471, 1474, 1475), (1471, 1470, 1473, 1474), (1385, 1469, 1472, 1387), (1469, 1468, 1471, 1472), (1468, 1467, 1470, 1471), (1383, 1466, 1469, 1385), (1466, 1465, 1468, 1469), (1465, 1464, 1467, 1468), (1381, 1463, 1466, 1383), (1463, 1462, 1465, 1466), (1462, 1461, 1464, 1465), (1379, 1460, 1463, 1381), (1460, 1459, 1462, 1463), (1459, 1458, 1461, 1462), (1377, 1457, 1460, 1379), (1457, 1456, 1459, 1460), (1456, 1455, 1458, 1459), (1375, 1454, 1457, 1377), (1454, 1453, 1456, 1457), (1453, 1452, 1455, 1456), (1373, 1451, 1454, 1375), (1451, 1450, 1453, 1454), (1450, 1449, 1452, 1453), (1371, 1448, 1451, 1373), (1448, 1447, 1450, 1451), (1447, 1446, 1449, 1450), (1369, 1445, 1448, 1371), (1445, 1444, 1447, 1448), (1444, 1443, 1446, 1447), (1367, 1442, 1445, 1369), (1442, 1441, 1444, 1445), (1441, 1440, 1443, 1444), (1365, 1439, 1442, 1367), (1439, 1438, 1441, 1442), (1438, 1437, 1440, 1441), (1363, 1436, 1439, 1365), (1436, 1435, 1438, 1439), (1435, 1434, 1437, 1438), (1361, 1433, 1436, 1363), (1433, 1432, 1435, 1436), (1432, 1431, 1434, 1435), (1359, 1430, 1433, 1361), (1430, 1429, 1432, 1433), (1429, 1428, 1431, 1432), (1357, 1427, 1430, 1359), (1427, 1426, 1429, 1430), (1426, 1425, 1428, 1429), (1355, 1424, 1427, 1357), (1424, 1423, 1426, 1427), (1423, 1422, 1425, 1426), (1353, 1421, 1424, 1355), (1421, 1420, 1423, 1424), (1420, 1419, 1422, 1423), (1351, 1418, 1421, 1353), (1418, 1417, 1420, 1421), (1417, 1416, 1419, 1420), (1349, 1413, 1418, 1351), (1413, 1414, 1417, 1418), (1414, 1415, 1416, 1417)])
me_torus_003.use_remesh_preserve_volume = False
me_torus_003.use_remesh_preserve_attributes = False
me_torus_003.use_mirror_vertex_groups = False
me_torus_003.update()

# ---- objects
ob_barrel = bpy.data.objects.new('Barrel', me_torus_003)
ob_lamp = bpy.data.objects.new('Lamp', light_lamp)
ob_camera = bpy.data.objects.new('Camera', cam_camera)

# ---- transforms, parenting, visibility, modifiers, constraints
ob_barrel.location = (0.0, 0.0, 0.0)
ob_barrel.lineart.crease_threshold = 0.0
ob_lamp.location = (4.076, 1.005, 5.904)
ob_lamp.rotation_euler = (0.6503, 0.05522, 1.866)
ob_lamp.lock_rotations_4d = False
ob_lamp.empty_display_type = 'ARROWS'
ob_lamp.color = (0.0, 0.0, 0.0, 0.0)
ob_lamp.lineart.crease_threshold = 0.0
ob_camera.location = (7.481, -6.508, 5.344)
ob_camera.rotation_euler = (1.109, 0.0, 0.8149)
ob_camera.lock_rotations_4d = False
ob_camera.empty_display_type = 'ARROWS'
ob_camera.color = (0.0, 0.0, 0.0, 0.0)
ob_camera.display_type = 'WIRE'
ob_camera.lineart.crease_threshold = 0.0

# ---- collection membership
col_collection_1.objects.link(ob_barrel)
col_collection_1.objects.link(ob_lamp)
col_collection_1.objects.link(ob_camera)

# ---- scene / render settings (as saved in the file)
scene.camera = ob_camera
scene.frame_start = 1; scene.frame_end = 250; scene.frame_set(1)
scene.render.engine = 'BLENDER_EEVEE_NEXT'
scene.render.resolution_percentage = 50
scene.render.dither_intensity = 0.0
scene.cycles.use_denoising = False
scene.cycles.samples = 128
scene.cycles.sampling_pattern = 'TABULATED_SOBOL'
scene.cycles.use_adaptive_sampling = False
scene.cycles.use_light_tree = False
scene.cycles.blur_glossy = 0.0
scene.cycles.sample_clamp_indirect = 0.0
scene.view_settings.view_transform = 'Standard'
bpy.context.view_layer.update()
